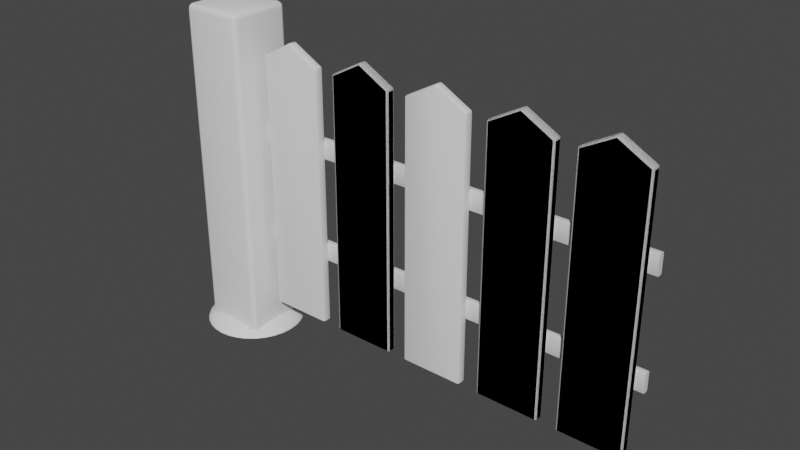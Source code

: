 # Source: Fence.blend  (saved by Blender 3.3.6; exported with 4.5.12 LTS)
import bpy
from mathutils import Matrix  # noqa: F401  (used for matrix-valued properties, if any)

bpy.ops.wm.read_factory_settings(use_empty=True)
scene = bpy.context.scene
scene.name = 'Scene'

# ---- collections
col_collection = bpy.data.collections.new('Collection'); scene.collection.children.link(col_collection)

# ---- materials (node trees are filled in below, after node groups)
mat_material = bpy.data.materials.new('Material')
mat_material.alpha_threshold = 0.0
mat_material.use_transparent_shadow = False
mat_material.roughness = 0.5
mat_material.line_color = (0.0, 0.0, 0.0, 1.0)

# ---- node groups
ng_auto_smooth = bpy.data.node_groups.new('Auto Smooth', 'GeometryNodeTree')
_s = ng_auto_smooth.interface.new_socket(name='Geometry', in_out='OUTPUT', socket_type='NodeSocketGeometry')
_s = ng_auto_smooth.interface.new_socket(name='Geometry', in_out='INPUT', socket_type='NodeSocketGeometry')
_s = ng_auto_smooth.interface.new_socket(name='Angle', in_out='INPUT', socket_type='NodeSocketFloat')
_s.subtype = 'ANGLE'
_s.min_value = 0.0
_s.max_value = 3.142
ng_auto_smooth.is_modifier = True
_N = ng_auto_smooth.nodes; _L = ng_auto_smooth.links
n0 = _N.new('NodeGroupOutput'); n0.name = 'Group Output'; n0.location = (480, -100)
n1 = _N.new('NodeGroupInput'); n1.name = 'Group Input'; n1.location = (-420, -300)
n2 = _N.new('NodeGroupInput'); n2.name = 'Group Input.001'; n2.location = (-60, -100)
n3 = _N.new('GeometryNodeSetShadeSmooth'); n3.name = 'Set Shade Smooth'; n3.location = (120, -100)
n3.domain = 'EDGE'
n4 = _N.new('GeometryNodeSetShadeSmooth'); n4.name = 'Set Shade Smooth.001'; n4.location = (300, -100)
n5 = _N.new('GeometryNodeInputMeshEdgeAngle'); n5.name = 'Edge Angle'; n5.location = (-420, -220)
n6 = _N.new('GeometryNodeInputEdgeSmooth'); n6.name = 'Is Edge Smooth'; n6.location = (-60, -160)
n7 = _N.new('GeometryNodeInputShadeSmooth'); n7.name = 'Is Face Smooth'; n7.location = (-240, -340)
n8 = _N.new('FunctionNodeBooleanMath'); n8.name = 'Boolean Math'; n8.location = (-60, -220)
n9 = _N.new('FunctionNodeCompare'); n9.name = 'Compare'; n9.location = (-240, -180)
n9.operation = 'LESS_EQUAL'
_L.new(n5.outputs[0], n9.inputs[0])
_L.new(n4.outputs[0], n0.inputs[0])
_L.new(n1.outputs[1], n9.inputs[1])
_L.new(n9.outputs[0], n8.inputs[0])
_L.new(n7.outputs[0], n8.inputs[1])
_L.new(n2.outputs[0], n3.inputs[0])
_L.new(n6.outputs[0], n3.inputs[1])
_L.new(n3.outputs[0], n4.inputs[0])
_L.new(n8.outputs[0], n3.inputs[2])
n0.is_active_output = True

# ---- material node trees
mat_material.use_nodes = True; mat_material.node_tree.nodes.clear()
_N = mat_material.node_tree.nodes; _L = mat_material.node_tree.links
n0 = _N.new('ShaderNodeOutputMaterial'); n0.name = 'Material Output'; n0.location = (300, 300)
n1 = _N.new('ShaderNodeBsdfPrincipled'); n1.name = 'Principled BSDF'; n1.location = (10, 300)
n1.distribution = 'GGX'
n1.subsurface_method = 'RANDOM_WALK_SKIN'
n1.inputs[3].default_value = 1.45
n1.inputs[27].default_value = (0.0, 0.0, 0.0, 1.0)
n1.inputs[28].default_value = 1.0
_L.new(n1.outputs[0], n0.inputs[0])
n0.is_active_output = True

# ---- world
world_world = bpy.data.worlds.new('World'); scene.world = world_world
world_world.use_nodes = True; world_world.node_tree.nodes.clear()
_N = world_world.node_tree.nodes; _L = world_world.node_tree.links
n0 = _N.new('ShaderNodeOutputWorld'); n0.name = 'World Output'; n0.location = (300, 300)
n1 = _N.new('ShaderNodeBackground'); n1.name = 'Background'; n1.location = (10, 300)
n1.inputs[0].default_value = (0.05088, 0.05088, 0.05088, 1.0)
_L.new(n1.outputs[0], n0.inputs[0])
n0.is_active_output = True
world_world.color = (0.05088, 0.05088, 0.05088)
world_world.use_sun_shadow = False
world_world.sun_shadow_jitter_overblur = 0.0

# ---- meshes
me_cube = bpy.data.meshes.new('Cube')
me_cube.from_pydata([(0.0, 0.02829, 0.203), (0.0, -0.02829, 0.203), (0.1844, 0.02829, 1.79), (0.1856, 0.01829, 1.801), (0.1944, 0.01829, 1.786), (0.185, 0.02537, 1.798), (0.1904, 0.02407, 1.794), (0.1921, 0.01829, 1.795), (0.1912, 0.02537, 1.787), (0.1844, 0.02829, 0.203), (0.1944, 0.01829, 0.203), (0.1915, 0.02537, 0.203), (0.1844, -0.02829, 1.79), (0.1944, -0.01829, 1.786), (0.1856, -0.01829, 1.801), (0.1912, -0.02537, 1.787), (0.1904, -0.02407, 1.794), (0.1921, -0.01829, 1.795), (0.185, -0.02537, 1.798), (0.1944, -0.01829, 0.203), (0.1844, -0.02829, 0.203), (0.1915, -0.02537, 0.203), (-0.1844, 0.02829, 1.79), (-0.1944, 0.01829, 1.786), (-0.1856, 0.01829, 1.801), (-0.1912, 0.02537, 1.787), (-0.1904, 0.02407, 1.794), (-0.1921, 0.01829, 1.795), (-0.185, 0.02537, 1.798), (-0.1944, 0.01829, 0.203), (-0.1844, 0.02829, 0.203), (-0.1915, 0.02537, 0.203), (-0.1944, -0.01829, 1.786), (-0.1844, -0.02829, 1.79), (-0.1856, -0.01829, 1.801), (-0.1912, -0.02537, 1.787), (-0.1904, -0.02407, 1.794), (-0.185, -0.02537, 1.798), (-0.1921, -0.01829, 1.795), (-0.1844, -0.02829, 0.203), (-0.1944, -0.01829, 0.203), (-0.1915, -0.02537, 0.203), (-0.008777, -0.01829, 1.898), (0.0, -0.02829, 1.891), (0.008777, -0.01829, 1.898), (-0.006206, -0.02537, 1.895), (4.657e-10, -0.02407, 1.898), (0.006206, -0.02537, 1.895), (1.397e-09, -0.01829, 1.9), (0.008777, 0.01829, 1.898), (0.0, 0.02829, 1.891), (-0.008777, 0.01829, 1.898), (0.006206, 0.02537, 1.895), (-4.657e-10, 0.02407, 1.898), (-0.006206, 0.02537, 1.895), (-1.397e-09, 0.01829, 1.9), (0.5094, 0.02829, 0.203), (0.5094, -0.02829, 0.203), (0.6938, 0.02829, 1.79), (0.695, 0.01829, 1.801), (0.7038, 0.01829, 1.786), (0.6944, 0.02537, 1.798), (0.6998, 0.02407, 1.794), (0.7015, 0.01829, 1.795), (0.7006, 0.02537, 1.787), (0.6938, 0.02829, 0.203), (0.7038, 0.01829, 0.203), (0.7009, 0.02537, 0.203), (0.6938, -0.02829, 1.79), (0.7038, -0.01829, 1.786), (0.695, -0.01829, 1.801), (0.7006, -0.02537, 1.787), (0.6998, -0.02407, 1.794), (0.7015, -0.01829, 1.795), (0.6944, -0.02537, 1.798), (0.7038, -0.01829, 0.203), (0.6938, -0.02829, 0.203), (0.7009, -0.02537, 0.203), (0.325, 0.02829, 1.79), (0.315, 0.01829, 1.786), (0.3238, 0.01829, 1.801), (0.3182, 0.02537, 1.787), (0.319, 0.02407, 1.794), (0.3173, 0.01829, 1.795), (0.3244, 0.02537, 1.798), (0.315, 0.01829, 0.203), (0.325, 0.02829, 0.203), (0.3179, 0.02537, 0.203), (0.315, -0.01829, 1.786), (0.325, -0.02829, 1.79), (0.3238, -0.01829, 1.801), (0.3182, -0.02537, 1.787), (0.319, -0.02407, 1.794), (0.3244, -0.02537, 1.798), (0.3173, -0.01829, 1.795), (0.325, -0.02829, 0.203), (0.315, -0.01829, 0.203), (0.3179, -0.02537, 0.203), (0.5006, -0.01829, 1.898), (0.5094, -0.02829, 1.891), (0.5182, -0.01829, 1.898), (0.5032, -0.02537, 1.895), (0.5094, -0.02407, 1.898), (0.5156, -0.02537, 1.895), (0.5094, -0.01829, 1.9), (0.5182, 0.01829, 1.898), (0.5094, 0.02829, 1.891), (0.5006, 0.01829, 1.898), (0.5156, 0.02537, 1.895), (0.5094, 0.02407, 1.898), (0.5032, 0.02537, 1.895), (0.5094, 0.01829, 1.9), (0.5094, 0.02829, 0.203), (0.5094, -0.02829, 0.203), (0.6938, 0.02829, 1.79), (0.695, 0.01829, 1.801), (0.7038, 0.01829, 1.786), (0.6944, 0.02537, 1.798), (0.6998, 0.02407, 1.794), (0.7015, 0.01829, 1.795), (0.7006, 0.02537, 1.787), (0.6938, 0.02829, 0.203), (0.7038, 0.01829, 0.203), (0.7009, 0.02537, 0.203), (0.6938, -0.02829, 1.79), (0.7038, -0.01829, 1.786), (0.695, -0.01829, 1.801), (0.7006, -0.02537, 1.787), (0.6998, -0.02407, 1.794), (0.7015, -0.01829, 1.795), (0.6944, -0.02537, 1.798), (0.7038, -0.01829, 0.203), (0.6938, -0.02829, 0.203), (0.7009, -0.02537, 0.203), (0.325, 0.02829, 1.79), (0.315, 0.01829, 1.786), (0.3238, 0.01829, 1.801), (0.3182, 0.02537, 1.787), (0.319, 0.02407, 1.794), (0.3173, 0.01829, 1.795), (0.3244, 0.02537, 1.798), (0.315, 0.01829, 0.203), (0.325, 0.02829, 0.203), (0.3179, 0.02537, 0.203), (0.315, -0.01829, 1.786), (0.325, -0.02829, 1.79), (0.3238, -0.01829, 1.801), (0.3182, -0.02537, 1.787), (0.319, -0.02407, 1.794), (0.3244, -0.02537, 1.798), (0.3173, -0.01829, 1.795), (0.325, -0.02829, 0.203), (0.315, -0.01829, 0.203), (0.3179, -0.02537, 0.203), (0.5006, -0.01829, 1.898), (0.5094, -0.02829, 1.891), (0.5182, -0.01829, 1.898), (0.5032, -0.02537, 1.895), (0.5094, -0.02407, 1.898), (0.5156, -0.02537, 1.895), (0.5094, -0.01829, 1.9), (0.5182, 0.01829, 1.898), (0.5094, 0.02829, 1.891), (0.5006, 0.01829, 1.898), (0.5156, 0.02537, 1.895), (0.5094, 0.02407, 1.898), (0.5032, 0.02537, 1.895), (0.5094, 0.01829, 1.9), (1.012, 0.02829, 0.203), (1.012, -0.02829, 0.203), (1.196, 0.02829, 1.79), (1.197, 0.01829, 1.801), (1.206, 0.01829, 1.786), (1.197, 0.02537, 1.798), (1.202, 0.02407, 1.794), (1.204, 0.01829, 1.795), (1.203, 0.02537, 1.787), (1.196, 0.02829, 0.203), (1.206, 0.01829, 0.203), (1.203, 0.02537, 0.203), (1.196, -0.02829, 1.79), (1.206, -0.01829, 1.786), (1.197, -0.01829, 1.801), (1.203, -0.02537, 1.787), (1.202, -0.02407, 1.794), (1.204, -0.01829, 1.795), (1.197, -0.02537, 1.798), (1.206, -0.01829, 0.203), (1.196, -0.02829, 0.203), (1.203, -0.02537, 0.203), (0.8273, 0.02829, 1.79), (0.8173, 0.01829, 1.786), (0.8261, 0.01829, 1.801), (0.8205, 0.02537, 1.787), (0.8213, 0.02407, 1.794), (0.8197, 0.01829, 1.795), (0.8267, 0.02537, 1.798), (0.8173, 0.01829, 0.203), (0.8273, 0.02829, 0.203), (0.8203, 0.02537, 0.203), (0.8173, -0.01829, 1.786), (0.8273, -0.02829, 1.79), (0.8261, -0.01829, 1.801), (0.8205, -0.02537, 1.787), (0.8213, -0.02407, 1.794), (0.8267, -0.02537, 1.798), (0.8197, -0.01829, 1.795), (0.8273, -0.02829, 0.203), (0.8173, -0.01829, 0.203), (0.8203, -0.02537, 0.203), (1.003, -0.01829, 1.898), (1.012, -0.02829, 1.891), (1.021, -0.01829, 1.898), (1.006, -0.02537, 1.895), (1.012, -0.02407, 1.898), (1.018, -0.02537, 1.895), (1.012, -0.01829, 1.9), (1.021, 0.01829, 1.898), (1.012, 0.02829, 1.891), (1.003, 0.01829, 1.898), (1.018, 0.02537, 1.895), (1.012, 0.02407, 1.898), (1.006, 0.02537, 1.895), (1.012, 0.01829, 1.9), (1.521, 0.02829, 0.203), (1.521, -0.02829, 0.203), (1.706, 0.02829, 1.79), (1.707, 0.01829, 1.801), (1.716, 0.01829, 1.786), (1.706, 0.02537, 1.798), (1.712, 0.02407, 1.794), (1.713, 0.01829, 1.795), (1.712, 0.02537, 1.787), (1.706, 0.02829, 0.203), (1.716, 0.01829, 0.203), (1.713, 0.02537, 0.203), (1.706, -0.02829, 1.79), (1.716, -0.01829, 1.786), (1.707, -0.01829, 1.801), (1.712, -0.02537, 1.787), (1.712, -0.02407, 1.794), (1.713, -0.01829, 1.795), (1.706, -0.02537, 1.798), (1.716, -0.01829, 0.203), (1.706, -0.02829, 0.203), (1.713, -0.02537, 0.203), (1.337, 0.02829, 1.79), (1.327, 0.01829, 1.786), (1.336, 0.01829, 1.801), (1.33, 0.02537, 1.787), (1.331, 0.02407, 1.794), (1.329, 0.01829, 1.795), (1.336, 0.02537, 1.798), (1.327, 0.01829, 0.203), (1.337, 0.02829, 0.203), (1.33, 0.02537, 0.203), (1.327, -0.01829, 1.786), (1.337, -0.02829, 1.79), (1.336, -0.01829, 1.801), (1.33, -0.02537, 1.787), (1.331, -0.02407, 1.794), (1.336, -0.02537, 1.798), (1.329, -0.01829, 1.795), (1.337, -0.02829, 0.203), (1.327, -0.01829, 0.203), (1.33, -0.02537, 0.203), (1.512, -0.01829, 1.898), (1.521, -0.02829, 1.891), (1.53, -0.01829, 1.898), (1.515, -0.02537, 1.895), (1.521, -0.02407, 1.898), (1.527, -0.02537, 1.895), (1.521, -0.01829, 1.9), (1.53, 0.01829, 1.898), (1.521, 0.02829, 1.891), (1.512, 0.01829, 1.898), (1.527, 0.02537, 1.895), (1.521, 0.02407, 1.898), (1.515, 0.02537, 1.895), (1.521, 0.01829, 1.9), (1.521, 0.02829, 0.203), (1.521, -0.02829, 0.203), (1.706, 0.02829, 1.79), (1.707, 0.01829, 1.801), (1.716, 0.01829, 1.786), (1.706, 0.02537, 1.798), (1.712, 0.02407, 1.794), (1.713, 0.01829, 1.795), (1.712, 0.02537, 1.787), (1.706, 0.02829, 0.203), (1.716, 0.01829, 0.203), (1.713, 0.02537, 0.203), (1.706, -0.02829, 1.79), (1.716, -0.01829, 1.786), (1.707, -0.01829, 1.801), (1.712, -0.02537, 1.787), (1.712, -0.02407, 1.794), (1.713, -0.01829, 1.795), (1.706, -0.02537, 1.798), (1.716, -0.01829, 0.203), (1.706, -0.02829, 0.203), (1.713, -0.02537, 0.203), (1.337, 0.02829, 1.79), (1.327, 0.01829, 1.786), (1.336, 0.01829, 1.801), (1.33, 0.02537, 1.787), (1.331, 0.02407, 1.794), (1.329, 0.01829, 1.795), (1.336, 0.02537, 1.798), (1.327, 0.01829, 0.203), (1.337, 0.02829, 0.203), (1.33, 0.02537, 0.203), (1.327, -0.01829, 1.786), (1.337, -0.02829, 1.79), (1.336, -0.01829, 1.801), (1.33, -0.02537, 1.787), (1.331, -0.02407, 1.794), (1.336, -0.02537, 1.798), (1.329, -0.01829, 1.795), (1.337, -0.02829, 0.203), (1.327, -0.01829, 0.203), (1.33, -0.02537, 0.203), (1.512, -0.01829, 1.898), (1.521, -0.02829, 1.891), (1.53, -0.01829, 1.898), (1.515, -0.02537, 1.895), (1.521, -0.02407, 1.898), (1.527, -0.02537, 1.895), (1.521, -0.01829, 1.9), (1.53, 0.01829, 1.898), (1.521, 0.02829, 1.891), (1.512, 0.01829, 1.898), (1.527, 0.02537, 1.895), (1.521, 0.02407, 1.898), (1.515, 0.02537, 1.895), (1.521, 0.01829, 1.9), (2.031, 0.02829, 0.203), (2.031, -0.02829, 0.203), (2.215, 0.02829, 1.79), (2.216, 0.01829, 1.801), (2.225, 0.01829, 1.786), (2.216, 0.02537, 1.798), (2.221, 0.02407, 1.794), (2.223, 0.01829, 1.795), (2.222, 0.02537, 1.787), (2.215, 0.02829, 0.203), (2.225, 0.01829, 0.203), (2.222, 0.02537, 0.203), (2.215, -0.02829, 1.79), (2.225, -0.01829, 1.786), (2.216, -0.01829, 1.801), (2.222, -0.02537, 1.787), (2.221, -0.02407, 1.794), (2.223, -0.01829, 1.795), (2.216, -0.02537, 1.798), (2.225, -0.01829, 0.203), (2.215, -0.02829, 0.203), (2.222, -0.02537, 0.203), (1.846, 0.02829, 1.79), (1.836, 0.01829, 1.786), (1.845, 0.01829, 1.801), (1.839, 0.02537, 1.787), (1.84, 0.02407, 1.794), (1.838, 0.01829, 1.795), (1.846, 0.02537, 1.798), (1.836, 0.01829, 0.203), (1.846, 0.02829, 0.203), (1.839, 0.02537, 0.203), (1.836, -0.01829, 1.786), (1.846, -0.02829, 1.79), (1.845, -0.01829, 1.801), (1.839, -0.02537, 1.787), (1.84, -0.02407, 1.794), (1.846, -0.02537, 1.798), (1.838, -0.01829, 1.795), (1.846, -0.02829, 0.203), (1.836, -0.01829, 0.203), (1.839, -0.02537, 0.203), (2.022, -0.01829, 1.898), (2.031, -0.02829, 1.891), (2.039, -0.01829, 1.898), (2.024, -0.02537, 1.895), (2.031, -0.02407, 1.898), (2.037, -0.02537, 1.895), (2.031, -0.01829, 1.9), (2.039, 0.01829, 1.898), (2.031, 0.02829, 1.891), (2.022, 0.01829, 1.898), (2.037, 0.02537, 1.895), (2.031, 0.02407, 1.898), (2.024, 0.02537, 1.895), (2.031, 0.01829, 1.9), (2.031, 0.02829, 0.203), (2.031, -0.02829, 0.203), (2.215, 0.02829, 1.79), (2.216, 0.01829, 1.801), (2.225, 0.01829, 1.786), (2.216, 0.02537, 1.798), (2.221, 0.02407, 1.794), (2.223, 0.01829, 1.795), (2.222, 0.02537, 1.787), (2.215, 0.02829, 0.203), (2.225, 0.01829, 0.203), (2.222, 0.02537, 0.203), (2.215, -0.02829, 1.79), (2.225, -0.01829, 1.786), (2.216, -0.01829, 1.801), (2.222, -0.02537, 1.787), (2.221, -0.02407, 1.794), (2.223, -0.01829, 1.795), (2.216, -0.02537, 1.798), (2.225, -0.01829, 0.203), (2.215, -0.02829, 0.203), (2.222, -0.02537, 0.203), (1.846, 0.02829, 1.79), (1.836, 0.01829, 1.786), (1.845, 0.01829, 1.801), (1.839, 0.02537, 1.787), (1.84, 0.02407, 1.794), (1.838, 0.01829, 1.795), (1.846, 0.02537, 1.798), (1.836, 0.01829, 0.203), (1.846, 0.02829, 0.203), (1.839, 0.02537, 0.203), (1.836, -0.01829, 1.786), (1.846, -0.02829, 1.79), (1.845, -0.01829, 1.801), (1.839, -0.02537, 1.787), (1.84, -0.02407, 1.794), (1.846, -0.02537, 1.798), (1.838, -0.01829, 1.795), (1.846, -0.02829, 0.203), (1.836, -0.01829, 0.203), (1.839, -0.02537, 0.203), (2.022, -0.01829, 1.898), (2.031, -0.02829, 1.891), (2.039, -0.01829, 1.898), (2.024, -0.02537, 1.895), (2.031, -0.02407, 1.898), (2.037, -0.02537, 1.895), (2.031, -0.01829, 1.9), (2.039, 0.01829, 1.898), (2.031, 0.02829, 1.891), (2.022, 0.01829, 1.898), (2.037, 0.02537, 1.895), (2.031, 0.02407, 1.898), (2.024, 0.02537, 1.895), (2.031, 0.01829, 1.9), (-0.2481, 0.038, 1.246), (-0.2481, 0.028, 1.256), (-0.2481, 0.03093, 1.249), (-0.2481, 0.028, 1.358), (-0.2481, 0.038, 1.368), (-0.2481, 0.03093, 1.366), (-0.2481, 0.06695, 1.256), (-0.2481, 0.05695, 1.246), (-0.2481, 0.06403, 1.249), (-0.2481, 0.05695, 1.368), (-0.2481, 0.06695, 1.358), (-0.2481, 0.06403, 1.366), (2.273, 0.028, 1.256), (2.273, 0.038, 1.246), (2.273, 0.03093, 1.249), (2.273, 0.038, 1.368), (2.273, 0.028, 1.358), (2.273, 0.03093, 1.366), (2.273, 0.05695, 1.246), (2.273, 0.06695, 1.256), (2.273, 0.06403, 1.249), (2.273, 0.06695, 1.358), (2.273, 0.05695, 1.368), (2.273, 0.06403, 1.366), (-0.2481, 0.038, 0.594), (-0.2481, 0.028, 0.604), (-0.2481, 0.03093, 0.5969), (-0.2481, 0.028, 0.7065), (-0.2481, 0.038, 0.7165), (-0.2481, 0.03093, 0.7135), (-0.2481, 0.06695, 0.604), (-0.2481, 0.05695, 0.594), (-0.2481, 0.06403, 0.5969), (-0.2481, 0.05695, 0.7165), (-0.2481, 0.06695, 0.7065), (-0.2481, 0.06403, 0.7135), (2.273, 0.028, 0.604), (2.273, 0.038, 0.594), (2.273, 0.03093, 0.5969), (2.273, 0.038, 0.7165), (2.273, 0.028, 0.7065), (2.273, 0.03093, 0.7135), (2.273, 0.05695, 0.594), (2.273, 0.06695, 0.604), (2.273, 0.06403, 0.5969), (2.273, 0.06695, 0.7065), (2.273, 0.05695, 0.7165), (2.273, 0.06403, 0.7135)], [], [(29, 31, 30, 0, 1, 39, 41, 40), (51, 24, 34, 42), (20, 12, 43, 1), (3, 49, 44, 14), (10, 4, 13, 19), (40, 32, 23, 29), (1, 43, 33, 39), (30, 22, 50, 0), (0, 9, 11, 10, 19, 21, 20, 1), (2, 5, 6, 8), (3, 7, 6, 5), (4, 8, 6, 7), (12, 15, 16, 18), (13, 17, 16, 15), (14, 18, 16, 17), (22, 25, 26, 28), (23, 27, 26, 25), (24, 28, 26, 27), (32, 35, 36, 38), (33, 37, 36, 35), (34, 38, 36, 37), (42, 45, 46, 48), (43, 47, 46, 45), (44, 48, 46, 47), (49, 52, 53, 55), (50, 54, 53, 52), (51, 55, 53, 54), (4, 10, 11, 8), (8, 11, 9, 2), (39, 33, 35, 41), (41, 35, 32, 40), (12, 20, 21, 15), (15, 21, 19, 13), (22, 30, 31, 25), (25, 31, 29, 23), (42, 34, 37, 45), (45, 37, 33, 43), (3, 14, 17, 7), (7, 17, 13, 4), (34, 24, 27, 38), (38, 27, 23, 32), (49, 3, 5, 52), (52, 5, 2, 50), (14, 44, 47, 18), (18, 47, 43, 12), (24, 51, 54, 28), (28, 54, 50, 22), (51, 42, 48, 55), (55, 48, 44, 49), (0, 50, 2, 9), (85, 87, 86, 56, 57, 95, 97, 96), (107, 80, 90, 98), (76, 68, 99, 57), (59, 105, 100, 70), (66, 60, 69, 75), (96, 88, 79, 85), (57, 99, 89, 95), (86, 78, 106, 56), (56, 65, 67, 66, 75, 77, 76, 57), (58, 61, 62, 64), (59, 63, 62, 61), (60, 64, 62, 63), (68, 71, 72, 74), (69, 73, 72, 71), (70, 74, 72, 73), (78, 81, 82, 84), (79, 83, 82, 81), (80, 84, 82, 83), (88, 91, 92, 94), (89, 93, 92, 91), (90, 94, 92, 93), (98, 101, 102, 104), (99, 103, 102, 101), (100, 104, 102, 103), (105, 108, 109, 111), (106, 110, 109, 108), (107, 111, 109, 110), (60, 66, 67, 64), (64, 67, 65, 58), (95, 89, 91, 97), (97, 91, 88, 96), (68, 76, 77, 71), (71, 77, 75, 69), (78, 86, 87, 81), (81, 87, 85, 79), (98, 90, 93, 101), (101, 93, 89, 99), (59, 70, 73, 63), (63, 73, 69, 60), (90, 80, 83, 94), (94, 83, 79, 88), (105, 59, 61, 108), (108, 61, 58, 106), (70, 100, 103, 74), (74, 103, 99, 68), (80, 107, 110, 84), (84, 110, 106, 78), (107, 98, 104, 111), (111, 104, 100, 105), (56, 106, 58, 65), (141, 143, 142, 112, 113, 151, 153, 152), (163, 136, 146, 154), (132, 124, 155, 113), (115, 161, 156, 126), (122, 116, 125, 131), (152, 144, 135, 141), (113, 155, 145, 151), (142, 134, 162, 112), (112, 121, 123, 122, 131, 133, 132, 113), (114, 117, 118, 120), (115, 119, 118, 117), (116, 120, 118, 119), (124, 127, 128, 130), (125, 129, 128, 127), (126, 130, 128, 129), (134, 137, 138, 140), (135, 139, 138, 137), (136, 140, 138, 139), (144, 147, 148, 150), (145, 149, 148, 147), (146, 150, 148, 149), (154, 157, 158, 160), (155, 159, 158, 157), (156, 160, 158, 159), (161, 164, 165, 167), (162, 166, 165, 164), (163, 167, 165, 166), (116, 122, 123, 120), (120, 123, 121, 114), (151, 145, 147, 153), (153, 147, 144, 152), (124, 132, 133, 127), (127, 133, 131, 125), (134, 142, 143, 137), (137, 143, 141, 135), (154, 146, 149, 157), (157, 149, 145, 155), (115, 126, 129, 119), (119, 129, 125, 116), (146, 136, 139, 150), (150, 139, 135, 144), (161, 115, 117, 164), (164, 117, 114, 162), (126, 156, 159, 130), (130, 159, 155, 124), (136, 163, 166, 140), (140, 166, 162, 134), (163, 154, 160, 167), (167, 160, 156, 161), (112, 162, 114, 121), (197, 199, 198, 168, 169, 207, 209, 208), (219, 192, 202, 210), (188, 180, 211, 169), (171, 217, 212, 182), (178, 172, 181, 187), (208, 200, 191, 197), (169, 211, 201, 207), (198, 190, 218, 168), (168, 177, 179, 178, 187, 189, 188, 169), (170, 173, 174, 176), (171, 175, 174, 173), (172, 176, 174, 175), (180, 183, 184, 186), (181, 185, 184, 183), (182, 186, 184, 185), (190, 193, 194, 196), (191, 195, 194, 193), (192, 196, 194, 195), (200, 203, 204, 206), (201, 205, 204, 203), (202, 206, 204, 205), (210, 213, 214, 216), (211, 215, 214, 213), (212, 216, 214, 215), (217, 220, 221, 223), (218, 222, 221, 220), (219, 223, 221, 222), (172, 178, 179, 176), (176, 179, 177, 170), (207, 201, 203, 209), (209, 203, 200, 208), (180, 188, 189, 183), (183, 189, 187, 181), (190, 198, 199, 193), (193, 199, 197, 191), (210, 202, 205, 213), (213, 205, 201, 211), (171, 182, 185, 175), (175, 185, 181, 172), (202, 192, 195, 206), (206, 195, 191, 200), (217, 171, 173, 220), (220, 173, 170, 218), (182, 212, 215, 186), (186, 215, 211, 180), (192, 219, 222, 196), (196, 222, 218, 190), (219, 210, 216, 223), (223, 216, 212, 217), (168, 218, 170, 177), (253, 255, 254, 224, 225, 263, 265, 264), (275, 248, 258, 266), (244, 236, 267, 225), (227, 273, 268, 238), (234, 228, 237, 243), (264, 256, 247, 253), (225, 267, 257, 263), (254, 246, 274, 224), (224, 233, 235, 234, 243, 245, 244, 225), (226, 229, 230, 232), (227, 231, 230, 229), (228, 232, 230, 231), (236, 239, 240, 242), (237, 241, 240, 239), (238, 242, 240, 241), (246, 249, 250, 252), (247, 251, 250, 249), (248, 252, 250, 251), (256, 259, 260, 262), (257, 261, 260, 259), (258, 262, 260, 261), (266, 269, 270, 272), (267, 271, 270, 269), (268, 272, 270, 271), (273, 276, 277, 279), (274, 278, 277, 276), (275, 279, 277, 278), (228, 234, 235, 232), (232, 235, 233, 226), (263, 257, 259, 265), (265, 259, 256, 264), (236, 244, 245, 239), (239, 245, 243, 237), (246, 254, 255, 249), (249, 255, 253, 247), (266, 258, 261, 269), (269, 261, 257, 267), (227, 238, 241, 231), (231, 241, 237, 228), (258, 248, 251, 262), (262, 251, 247, 256), (273, 227, 229, 276), (276, 229, 226, 274), (238, 268, 271, 242), (242, 271, 267, 236), (248, 275, 278, 252), (252, 278, 274, 246), (275, 266, 272, 279), (279, 272, 268, 273), (224, 274, 226, 233), (309, 311, 310, 280, 281, 319, 321, 320), (331, 304, 314, 322), (300, 292, 323, 281), (283, 329, 324, 294), (290, 284, 293, 299), (320, 312, 303, 309), (281, 323, 313, 319), (310, 302, 330, 280), (280, 289, 291, 290, 299, 301, 300, 281), (282, 285, 286, 288), (283, 287, 286, 285), (284, 288, 286, 287), (292, 295, 296, 298), (293, 297, 296, 295), (294, 298, 296, 297), (302, 305, 306, 308), (303, 307, 306, 305), (304, 308, 306, 307), (312, 315, 316, 318), (313, 317, 316, 315), (314, 318, 316, 317), (322, 325, 326, 328), (323, 327, 326, 325), (324, 328, 326, 327), (329, 332, 333, 335), (330, 334, 333, 332), (331, 335, 333, 334), (284, 290, 291, 288), (288, 291, 289, 282), (319, 313, 315, 321), (321, 315, 312, 320), (292, 300, 301, 295), (295, 301, 299, 293), (302, 310, 311, 305), (305, 311, 309, 303), (322, 314, 317, 325), (325, 317, 313, 323), (283, 294, 297, 287), (287, 297, 293, 284), (314, 304, 307, 318), (318, 307, 303, 312), (329, 283, 285, 332), (332, 285, 282, 330), (294, 324, 327, 298), (298, 327, 323, 292), (304, 331, 334, 308), (308, 334, 330, 302), (331, 322, 328, 335), (335, 328, 324, 329), (280, 330, 282, 289), (365, 367, 366, 336, 337, 375, 377, 376), (387, 360, 370, 378), (356, 348, 379, 337), (339, 385, 380, 350), (346, 340, 349, 355), (376, 368, 359, 365), (337, 379, 369, 375), (366, 358, 386, 336), (336, 345, 347, 346, 355, 357, 356, 337), (338, 341, 342, 344), (339, 343, 342, 341), (340, 344, 342, 343), (348, 351, 352, 354), (349, 353, 352, 351), (350, 354, 352, 353), (358, 361, 362, 364), (359, 363, 362, 361), (360, 364, 362, 363), (368, 371, 372, 374), (369, 373, 372, 371), (370, 374, 372, 373), (378, 381, 382, 384), (379, 383, 382, 381), (380, 384, 382, 383), (385, 388, 389, 391), (386, 390, 389, 388), (387, 391, 389, 390), (340, 346, 347, 344), (344, 347, 345, 338), (375, 369, 371, 377), (377, 371, 368, 376), (348, 356, 357, 351), (351, 357, 355, 349), (358, 366, 367, 361), (361, 367, 365, 359), (378, 370, 373, 381), (381, 373, 369, 379), (339, 350, 353, 343), (343, 353, 349, 340), (370, 360, 363, 374), (374, 363, 359, 368), (385, 339, 341, 388), (388, 341, 338, 386), (350, 380, 383, 354), (354, 383, 379, 348), (360, 387, 390, 364), (364, 390, 386, 358), (387, 378, 384, 391), (391, 384, 380, 385), (336, 386, 338, 345), (421, 423, 422, 392, 393, 431, 433, 432), (443, 416, 426, 434), (412, 404, 435, 393), (395, 441, 436, 406), (402, 396, 405, 411), (432, 424, 415, 421), (393, 435, 425, 431), (422, 414, 442, 392), (392, 401, 403, 402, 411, 413, 412, 393), (394, 397, 398, 400), (395, 399, 398, 397), (396, 400, 398, 399), (404, 407, 408, 410), (405, 409, 408, 407), (406, 410, 408, 409), (414, 417, 418, 420), (415, 419, 418, 417), (416, 420, 418, 419), (424, 427, 428, 430), (425, 429, 428, 427), (426, 430, 428, 429), (434, 437, 438, 440), (435, 439, 438, 437), (436, 440, 438, 439), (441, 444, 445, 447), (442, 446, 445, 444), (443, 447, 445, 446), (396, 402, 403, 400), (400, 403, 401, 394), (431, 425, 427, 433), (433, 427, 424, 432), (404, 412, 413, 407), (407, 413, 411, 405), (414, 422, 423, 417), (417, 423, 421, 415), (434, 426, 429, 437), (437, 429, 425, 435), (395, 406, 409, 399), (399, 409, 405, 396), (426, 416, 419, 430), (430, 419, 415, 424), (441, 395, 397, 444), (444, 397, 394, 442), (406, 436, 439, 410), (410, 439, 435, 404), (416, 443, 446, 420), (420, 446, 442, 414), (443, 434, 440, 447), (447, 440, 436, 441), (392, 442, 394, 401), (460, 464, 451, 449), (466, 468, 467, 469, 471, 470, 463, 465, 464, 460, 462, 461), (470, 457, 452, 463), (448, 450, 449, 451, 453, 452, 457, 459, 458, 454, 456, 455), (454, 458, 469, 467), (466, 455, 456, 468), (468, 456, 454, 467), (457, 470, 471, 459), (459, 471, 469, 458), (448, 461, 462, 450), (450, 462, 460, 449), (463, 452, 453, 465), (465, 453, 451, 464), (455, 466, 461, 448), (484, 488, 475, 473), (490, 492, 491, 493, 495, 494, 487, 489, 488, 484, 486, 485), (494, 481, 476, 487), (472, 474, 473, 475, 477, 476, 481, 483, 482, 478, 480, 479), (478, 482, 493, 491), (490, 479, 480, 492), (492, 480, 478, 491), (481, 494, 495, 483), (483, 495, 493, 482), (472, 485, 486, 474), (474, 486, 484, 473), (487, 476, 477, 489), (489, 477, 475, 488), (479, 490, 485, 472)])
me_cube.polygons.foreach_set('use_smooth', [True] * 428)
_uv = me_cube.uv_layers.new(name='UVMap')
_uv.uv.foreach_set('vector', [0.125, 0.5442, 0.1269, 0.5129, 0.1314, 0.5, 0.25, 0.5, 0.25, 0.75, 0.1314, 0.75, 0.1269, 0.7371, 0.125, 0.7058, 0.7556, 0.5442, 0.8694, 0.5442, 0.8694, 0.7058, 0.7556, 0.7058, 0.375, 0.7564, 0.6233, 0.7564, 0.6233, 0.875, 0.375, 0.875, 0.6306, 0.5442, 0.7444, 0.5442, 0.7444, 0.7058, 0.6306, 0.7058, 0.375, 0.5442, 0.6234, 0.5442, 0.6234, 0.7058, 0.375, 0.7058, 0.375, 0.04418, 0.6234, 0.04418, 0.6234, 0.2058, 0.375, 0.2058, 0.375, 0.875, 0.6233, 0.875, 0.6233, 0.9936, 0.375, 0.9936, 0.375, 0.2564, 0.6233, 0.2564, 0.6233, 0.375, 0.375, 0.375, 0.25, 0.5, 0.3686, 0.5, 0.3731, 0.5129, 0.375, 0.5442, 0.375, 0.7058, 0.3731, 0.7371, 0.3686, 0.75, 0.25, 0.75, 0.6233, 0.4936, 0.625, 0.4949, 0.6249, 0.5058, 0.6236, 0.5, 0.6306, 0.5442, 0.625, 0.5442, 0.6249, 0.5058, 0.6301, 0.5, 0.6234, 0.5442, 0.6236, 0.5, 0.6249, 0.5058, 0.625, 0.5442, 0.6233, 0.7564, 0.6236, 0.75, 0.6253, 0.7438, 0.625, 0.7551, 0.6234, 0.7058, 0.625, 0.7058, 0.6253, 0.7438, 0.6236, 0.75, 0.6306, 0.7058, 0.6301, 0.75, 0.6253, 0.7438, 0.625, 0.7058, 0.6233, 0.2564, 0.6236, 0.25, 0.6246, 0.25, 0.625, 0.2551, 0.6234, 0.2058, 0.625, 0.2058, 0.625, 0.2313, 0.6236, 0.25, 0.8694, 0.5442, 0.8699, 0.5, 0.8737, 0.5, 0.875, 0.5442, 0.6234, 0.04418, 0.6236, 0.0, 0.6246, 0.0, 0.625, 0.04418, 0.6233, 0.9936, 0.625, 0.9949, 0.625, 0.9987, 0.6236, 1.0, 0.8694, 0.7058, 0.875, 0.7058, 0.875, 0.7313, 0.8699, 0.75, 0.7556, 0.7058, 0.755, 0.75, 0.7512, 0.75, 0.75, 0.7058, 0.6233, 0.875, 0.625, 0.87, 0.625, 0.8738, 0.6238, 0.88, 0.7444, 0.7058, 0.75, 0.7058, 0.75, 0.7313, 0.745, 0.75, 0.7444, 0.5442, 0.745, 0.5, 0.7488, 0.5, 0.75, 0.5442, 0.6233, 0.375, 0.625, 0.37, 0.625, 0.3738, 0.6238, 0.38, 0.7556, 0.5442, 0.75, 0.5442, 0.75, 0.5187, 0.755, 0.5, 0.6234, 0.5442, 0.375, 0.5442, 0.375, 0.5, 0.6236, 0.5, 0.6236, 0.5, 0.375, 0.5, 0.375, 0.4936, 0.6233, 0.4936, 0.375, 0.9936, 0.6233, 0.9936, 0.6236, 1.0, 0.375, 1.0, 0.375, 0.0, 0.6236, 0.0, 0.6234, 0.04418, 0.375, 0.04418, 0.6233, 0.7564, 0.375, 0.7564, 0.375, 0.75, 0.6236, 0.75, 0.6236, 0.75, 0.375, 0.75, 0.375, 0.7058, 0.6234, 0.7058, 0.6233, 0.2564, 0.375, 0.2564, 0.375, 0.25, 0.6236, 0.25, 0.6236, 0.25, 0.375, 0.25, 0.375, 0.2058, 0.6234, 0.2058, 0.7556, 0.7058, 0.8694, 0.7058, 0.8699, 0.75, 0.755, 0.75, 0.625, 0.88, 0.625, 0.9949, 0.6233, 0.9936, 0.6233, 0.875, 0.6306, 0.5442, 0.6306, 0.7058, 0.625, 0.7058, 0.625, 0.5442, 0.625, 0.5442, 0.625, 0.7058, 0.6234, 0.7058, 0.6234, 0.5442, 0.8694, 0.7058, 0.8694, 0.5442, 0.875, 0.5442, 0.875, 0.7058, 0.625, 0.04418, 0.625, 0.2058, 0.6234, 0.2058, 0.6234, 0.04418, 0.7444, 0.5442, 0.6306, 0.5442, 0.6301, 0.5, 0.745, 0.5, 0.625, 0.38, 0.625, 0.4949, 0.6233, 0.4936, 0.6233, 0.375, 0.6306, 0.7058, 0.7444, 0.7058, 0.745, 0.75, 0.6301, 0.75, 0.625, 0.7551, 0.625, 0.87, 0.6233, 0.875, 0.6233, 0.7564, 0.8694, 0.5442, 0.7556, 0.5442, 0.755, 0.5, 0.8699, 0.5, 0.625, 0.2551, 0.625, 0.37, 0.6233, 0.375, 0.6233, 0.2564, 0.7556, 0.5442, 0.7556, 0.7058, 0.75, 0.7058, 0.75, 0.5442, 0.75, 0.5442, 0.75, 0.7058, 0.7444, 0.7058, 0.7444, 0.5442, 0.375, 0.375, 0.6233, 0.375, 0.6233, 0.4936, 0.375, 0.4936, 0.125, 0.5442, 0.1269, 0.5129, 0.1314, 0.5, 0.25, 0.5, 0.25, 0.75, 0.1314, 0.75, 0.1269, 0.7371, 0.125, 0.7058, 0.7556, 0.5442, 0.8694, 0.5442, 0.8694, 0.7058, 0.7556, 0.7058, 0.375, 0.7564, 0.6233, 0.7564, 0.6233, 0.875, 0.375, 0.875, 0.6306, 0.5442, 0.7444, 0.5442, 0.7444, 0.7058, 0.6306, 0.7058, 0.375, 0.5442, 0.6234, 0.5442, 0.6234, 0.7058, 0.375, 0.7058, 0.375, 0.04418, 0.6234, 0.04418, 0.6234, 0.2058, 0.375, 0.2058, 0.375, 0.875, 0.6233, 0.875, 0.6233, 0.9936, 0.375, 0.9936, 0.375, 0.2564, 0.6233, 0.2564, 0.6233, 0.375, 0.375, 0.375, 0.25, 0.5, 0.3686, 0.5, 0.3731, 0.5129, 0.375, 0.5442, 0.375, 0.7058, 0.3731, 0.7371, 0.3686, 0.75, 0.25, 0.75, 0.6233, 0.4936, 0.625, 0.4949, 0.6249, 0.5058, 0.6236, 0.5, 0.6306, 0.5442, 0.625, 0.5442, 0.6249, 0.5058, 0.6301, 0.5, 0.6234, 0.5442, 0.6236, 0.5, 0.6249, 0.5058, 0.625, 0.5442, 0.6233, 0.7564, 0.6236, 0.75, 0.6253, 0.7438, 0.625, 0.7551, 0.6234, 0.7058, 0.625, 0.7058, 0.6253, 0.7438, 0.6236, 0.75, 0.6306, 0.7058, 0.6301, 0.75, 0.6253, 0.7438, 0.625, 0.7058, 0.6233, 0.2564, 0.6236, 0.25, 0.6246, 0.25, 0.625, 0.2551, 0.6234, 0.2058, 0.625, 0.2058, 0.625, 0.2313, 0.6236, 0.25, 0.8694, 0.5442, 0.8699, 0.5, 0.8737, 0.5, 0.875, 0.5442, 0.6234, 0.04418, 0.6236, 0.0, 0.6246, 0.0, 0.625, 0.04418, 0.6233, 0.9936, 0.625, 0.9949, 0.625, 0.9987, 0.6236, 1.0, 0.8694, 0.7058, 0.875, 0.7058, 0.875, 0.7313, 0.8699, 0.75, 0.7556, 0.7058, 0.755, 0.75, 0.7512, 0.75, 0.75, 0.7058, 0.6233, 0.875, 0.625, 0.87, 0.625, 0.8738, 0.6238, 0.88, 0.7444, 0.7058, 0.75, 0.7058, 0.75, 0.7313, 0.745, 0.75, 0.7444, 0.5442, 0.745, 0.5, 0.7488, 0.5, 0.75, 0.5442, 0.6233, 0.375, 0.625, 0.37, 0.625, 0.3738, 0.6238, 0.38, 0.7556, 0.5442, 0.75, 0.5442, 0.75, 0.5187, 0.755, 0.5, 0.6234, 0.5442, 0.375, 0.5442, 0.375, 0.5, 0.6236, 0.5, 0.6236, 0.5, 0.375, 0.5, 0.375, 0.4936, 0.6233, 0.4936, 0.375, 0.9936, 0.6233, 0.9936, 0.6236, 1.0, 0.375, 1.0, 0.375, 0.0, 0.6236, 0.0, 0.6234, 0.04418, 0.375, 0.04418, 0.6233, 0.7564, 0.375, 0.7564, 0.375, 0.75, 0.6236, 0.75, 0.6236, 0.75, 0.375, 0.75, 0.375, 0.7058, 0.6234, 0.7058, 0.6233, 0.2564, 0.375, 0.2564, 0.375, 0.25, 0.6236, 0.25, 0.6236, 0.25, 0.375, 0.25, 0.375, 0.2058, 0.6234, 0.2058, 0.7556, 0.7058, 0.8694, 0.7058, 0.8699, 0.75, 0.755, 0.75, 0.625, 0.88, 0.625, 0.9949, 0.6233, 0.9936, 0.6233, 0.875, 0.6306, 0.5442, 0.6306, 0.7058, 0.625, 0.7058, 0.625, 0.5442, 0.625, 0.5442, 0.625, 0.7058, 0.6234, 0.7058, 0.6234, 0.5442, 0.8694, 0.7058, 0.8694, 0.5442, 0.875, 0.5442, 0.875, 0.7058, 0.625, 0.04418, 0.625, 0.2058, 0.6234, 0.2058, 0.6234, 0.04418, 0.7444, 0.5442, 0.6306, 0.5442, 0.6301, 0.5, 0.745, 0.5, 0.625, 0.38, 0.625, 0.4949, 0.6233, 0.4936, 0.6233, 0.375, 0.6306, 0.7058, 0.7444, 0.7058, 0.745, 0.75, 0.6301, 0.75, 0.625, 0.7551, 0.625, 0.87, 0.6233, 0.875, 0.6233, 0.7564, 0.8694, 0.5442, 0.7556, 0.5442, 0.755, 0.5, 0.8699, 0.5, 0.625, 0.2551, 0.625, 0.37, 0.6233, 0.375, 0.6233, 0.2564, 0.7556, 0.5442, 0.7556, 0.7058, 0.75, 0.7058, 0.75, 0.5442, 0.75, 0.5442, 0.75, 0.7058, 0.7444, 0.7058, 0.7444, 0.5442, 0.375, 0.375, 0.6233, 0.375, 0.6233, 0.4936, 0.375, 0.4936, 0.125, 0.5442, 0.1269, 0.5129, 0.1314, 0.5, 0.25, 0.5, 0.25, 0.75, 0.1314, 0.75, 0.1269, 0.7371, 0.125, 0.7058, 0.7556, 0.5442, 0.8694, 0.5442, 0.8694, 0.7058, 0.7556, 0.7058, 0.375, 0.7564, 0.6233, 0.7564, 0.6233, 0.875, 0.375, 0.875, 0.6306, 0.5442, 0.7444, 0.5442, 0.7444, 0.7058, 0.6306, 0.7058, 0.375, 0.5442, 0.6234, 0.5442, 0.6234, 0.7058, 0.375, 0.7058, 0.375, 0.04418, 0.6234, 0.04418, 0.6234, 0.2058, 0.375, 0.2058, 0.375, 0.875, 0.6233, 0.875, 0.6233, 0.9936, 0.375, 0.9936, 0.375, 0.2564, 0.6233, 0.2564, 0.6233, 0.375, 0.375, 0.375, 0.25, 0.5, 0.3686, 0.5, 0.3731, 0.5129, 0.375, 0.5442, 0.375, 0.7058, 0.3731, 0.7371, 0.3686, 0.75, 0.25, 0.75, 0.6233, 0.4936, 0.625, 0.4949, 0.6249, 0.5058, 0.6236, 0.5, 0.6306, 0.5442, 0.625, 0.5442, 0.6249, 0.5058, 0.6301, 0.5, 0.6234, 0.5442, 0.6236, 0.5, 0.6249, 0.5058, 0.625, 0.5442, 0.6233, 0.7564, 0.6236, 0.75, 0.6253, 0.7438, 0.625, 0.7551, 0.6234, 0.7058, 0.625, 0.7058, 0.6253, 0.7438, 0.6236, 0.75, 0.6306, 0.7058, 0.6301, 0.75, 0.6253, 0.7438, 0.625, 0.7058, 0.6233, 0.2564, 0.6236, 0.25, 0.6246, 0.25, 0.625, 0.2551, 0.6234, 0.2058, 0.625, 0.2058, 0.625, 0.2313, 0.6236, 0.25, 0.8694, 0.5442, 0.8699, 0.5, 0.8737, 0.5, 0.875, 0.5442, 0.6234, 0.04418, 0.6236, 0.0, 0.6246, 0.0, 0.625, 0.04418, 0.6233, 0.9936, 0.625, 0.9949, 0.625, 0.9987, 0.6236, 1.0, 0.8694, 0.7058, 0.875, 0.7058, 0.875, 0.7313, 0.8699, 0.75, 0.7556, 0.7058, 0.755, 0.75, 0.7512, 0.75, 0.75, 0.7058, 0.6233, 0.875, 0.625, 0.87, 0.625, 0.8738, 0.6238, 0.88, 0.7444, 0.7058, 0.75, 0.7058, 0.75, 0.7313, 0.745, 0.75, 0.7444, 0.5442, 0.745, 0.5, 0.7488, 0.5, 0.75, 0.5442, 0.6233, 0.375, 0.625, 0.37, 0.625, 0.3738, 0.6238, 0.38, 0.7556, 0.5442, 0.75, 0.5442, 0.75, 0.5187, 0.755, 0.5, 0.6234, 0.5442, 0.375, 0.5442, 0.375, 0.5, 0.6236, 0.5, 0.6236, 0.5, 0.375, 0.5, 0.375, 0.4936, 0.6233, 0.4936, 0.375, 0.9936, 0.6233, 0.9936, 0.6236, 1.0, 0.375, 1.0, 0.375, 0.0, 0.6236, 0.0, 0.6234, 0.04418, 0.375, 0.04418, 0.6233, 0.7564, 0.375, 0.7564, 0.375, 0.75, 0.6236, 0.75, 0.6236, 0.75, 0.375, 0.75, 0.375, 0.7058, 0.6234, 0.7058, 0.6233, 0.2564, 0.375, 0.2564, 0.375, 0.25, 0.6236, 0.25, 0.6236, 0.25, 0.375, 0.25, 0.375, 0.2058, 0.6234, 0.2058, 0.7556, 0.7058, 0.8694, 0.7058, 0.8699, 0.75, 0.755, 0.75, 0.625, 0.88, 0.625, 0.9949, 0.6233, 0.9936, 0.6233, 0.875, 0.6306, 0.5442, 0.6306, 0.7058, 0.625, 0.7058, 0.625, 0.5442, 0.625, 0.5442, 0.625, 0.7058, 0.6234, 0.7058, 0.6234, 0.5442, 0.8694, 0.7058, 0.8694, 0.5442, 0.875, 0.5442, 0.875, 0.7058, 0.625, 0.04418, 0.625, 0.2058, 0.6234, 0.2058, 0.6234, 0.04418, 0.7444, 0.5442, 0.6306, 0.5442, 0.6301, 0.5, 0.745, 0.5, 0.625, 0.38, 0.625, 0.4949, 0.6233, 0.4936, 0.6233, 0.375, 0.6306, 0.7058, 0.7444, 0.7058, 0.745, 0.75, 0.6301, 0.75, 0.625, 0.7551, 0.625, 0.87, 0.6233, 0.875, 0.6233, 0.7564, 0.8694, 0.5442, 0.7556, 0.5442, 0.755, 0.5, 0.8699, 0.5, 0.625, 0.2551, 0.625, 0.37, 0.6233, 0.375, 0.6233, 0.2564, 0.7556, 0.5442, 0.7556, 0.7058, 0.75, 0.7058, 0.75, 0.5442, 0.75, 0.5442, 0.75, 0.7058, 0.7444, 0.7058, 0.7444, 0.5442, 0.375, 0.375, 0.6233, 0.375, 0.6233, 0.4936, 0.375, 0.4936, 0.125, 0.5442, 0.1269, 0.5129, 0.1314, 0.5, 0.25, 0.5, 0.25, 0.75, 0.1314, 0.75, 0.1269, 0.7371, 0.125, 0.7058, 0.7556, 0.5442, 0.8694, 0.5442, 0.8694, 0.7058, 0.7556, 0.7058, 0.375, 0.7564, 0.6233, 0.7564, 0.6233, 0.875, 0.375, 0.875, 0.6306, 0.5442, 0.7444, 0.5442, 0.7444, 0.7058, 0.6306, 0.7058, 0.375, 0.5442, 0.6234, 0.5442, 0.6234, 0.7058, 0.375, 0.7058, 0.375, 0.04418, 0.6234, 0.04418, 0.6234, 0.2058, 0.375, 0.2058, 0.375, 0.875, 0.6233, 0.875, 0.6233, 0.9936, 0.375, 0.9936, 0.375, 0.2564, 0.6233, 0.2564, 0.6233, 0.375, 0.375, 0.375, 0.25, 0.5, 0.3686, 0.5, 0.3731, 0.5129, 0.375, 0.5442, 0.375, 0.7058, 0.3731, 0.7371, 0.3686, 0.75, 0.25, 0.75, 0.6233, 0.4936, 0.625, 0.4949, 0.6249, 0.5058, 0.6236, 0.5, 0.6306, 0.5442, 0.625, 0.5442, 0.6249, 0.5058, 0.6301, 0.5, 0.6234, 0.5442, 0.6236, 0.5, 0.6249, 0.5058, 0.625, 0.5442, 0.6233, 0.7564, 0.6236, 0.75, 0.6253, 0.7438, 0.625, 0.7551, 0.6234, 0.7058, 0.625, 0.7058, 0.6253, 0.7438, 0.6236, 0.75, 0.6306, 0.7058, 0.6301, 0.75, 0.6253, 0.7438, 0.625, 0.7058, 0.6233, 0.2564, 0.6236, 0.25, 0.6246, 0.25, 0.625, 0.2551, 0.6234, 0.2058, 0.625, 0.2058, 0.625, 0.2313, 0.6236, 0.25, 0.8694, 0.5442, 0.8699, 0.5, 0.8737, 0.5, 0.875, 0.5442, 0.6234, 0.04418, 0.6236, 0.0, 0.6246, 0.0, 0.625, 0.04418, 0.6233, 0.9936, 0.625, 0.9949, 0.625, 0.9987, 0.6236, 1.0, 0.8694, 0.7058, 0.875, 0.7058, 0.875, 0.7313, 0.8699, 0.75, 0.7556, 0.7058, 0.755, 0.75, 0.7512, 0.75, 0.75, 0.7058, 0.6233, 0.875, 0.625, 0.87, 0.625, 0.8738, 0.6238, 0.88, 0.7444, 0.7058, 0.75, 0.7058, 0.75, 0.7313, 0.745, 0.75, 0.7444, 0.5442, 0.745, 0.5, 0.7488, 0.5, 0.75, 0.5442, 0.6233, 0.375, 0.625, 0.37, 0.625, 0.3738, 0.6238, 0.38, 0.7556, 0.5442, 0.75, 0.5442, 0.75, 0.5187, 0.755, 0.5, 0.6234, 0.5442, 0.375, 0.5442, 0.375, 0.5, 0.6236, 0.5, 0.6236, 0.5, 0.375, 0.5, 0.375, 0.4936, 0.6233, 0.4936, 0.375, 0.9936, 0.6233, 0.9936, 0.6236, 1.0, 0.375, 1.0, 0.375, 0.0, 0.6236, 0.0, 0.6234, 0.04418, 0.375, 0.04418, 0.6233, 0.7564, 0.375, 0.7564, 0.375, 0.75, 0.6236, 0.75, 0.6236, 0.75, 0.375, 0.75, 0.375, 0.7058, 0.6234, 0.7058, 0.6233, 0.2564, 0.375, 0.2564, 0.375, 0.25, 0.6236, 0.25, 0.6236, 0.25, 0.375, 0.25, 0.375, 0.2058, 0.6234, 0.2058, 0.7556, 0.7058, 0.8694, 0.7058, 0.8699, 0.75, 0.755, 0.75, 0.625, 0.88, 0.625, 0.9949, 0.6233, 0.9936, 0.6233, 0.875, 0.6306, 0.5442, 0.6306, 0.7058, 0.625, 0.7058, 0.625, 0.5442, 0.625, 0.5442, 0.625, 0.7058, 0.6234, 0.7058, 0.6234, 0.5442, 0.8694, 0.7058, 0.8694, 0.5442, 0.875, 0.5442, 0.875, 0.7058, 0.625, 0.04418, 0.625, 0.2058, 0.6234, 0.2058, 0.6234, 0.04418, 0.7444, 0.5442, 0.6306, 0.5442, 0.6301, 0.5, 0.745, 0.5, 0.625, 0.38, 0.625, 0.4949, 0.6233, 0.4936, 0.6233, 0.375, 0.6306, 0.7058, 0.7444, 0.7058, 0.745, 0.75, 0.6301, 0.75, 0.625, 0.7551, 0.625, 0.87, 0.6233, 0.875, 0.6233, 0.7564, 0.8694, 0.5442, 0.7556, 0.5442, 0.755, 0.5, 0.8699, 0.5, 0.625, 0.2551, 0.625, 0.37, 0.6233, 0.375, 0.6233, 0.2564, 0.7556, 0.5442, 0.7556, 0.7058, 0.75, 0.7058, 0.75, 0.5442, 0.75, 0.5442, 0.75, 0.7058, 0.7444, 0.7058, 0.7444, 0.5442, 0.375, 0.375, 0.6233, 0.375, 0.6233, 0.4936, 0.375, 0.4936, 0.125, 0.5442, 0.1269, 0.5129, 0.1314, 0.5, 0.25, 0.5, 0.25, 0.75, 0.1314, 0.75, 0.1269, 0.7371, 0.125, 0.7058, 0.7556, 0.5442, 0.8694, 0.5442, 0.8694, 0.7058, 0.7556, 0.7058, 0.375, 0.7564, 0.6233, 0.7564, 0.6233, 0.875, 0.375, 0.875, 0.6306, 0.5442, 0.7444, 0.5442, 0.7444, 0.7058, 0.6306, 0.7058, 0.375, 0.5442, 0.6234, 0.5442, 0.6234, 0.7058, 0.375, 0.7058, 0.375, 0.04418, 0.6234, 0.04418, 0.6234, 0.2058, 0.375, 0.2058, 0.375, 0.875, 0.6233, 0.875, 0.6233, 0.9936, 0.375, 0.9936, 0.375, 0.2564, 0.6233, 0.2564, 0.6233, 0.375, 0.375, 0.375, 0.25, 0.5, 0.3686, 0.5, 0.3731, 0.5129, 0.375, 0.5442, 0.375, 0.7058, 0.3731, 0.7371, 0.3686, 0.75, 0.25, 0.75, 0.6233, 0.4936, 0.625, 0.4949, 0.6249, 0.5058, 0.6236, 0.5, 0.6306, 0.5442, 0.625, 0.5442, 0.6249, 0.5058, 0.6301, 0.5, 0.6234, 0.5442, 0.6236, 0.5, 0.6249, 0.5058, 0.625, 0.5442, 0.6233, 0.7564, 0.6236, 0.75, 0.6253, 0.7438, 0.625, 0.7551, 0.6234, 0.7058, 0.625, 0.7058, 0.6253, 0.7438, 0.6236, 0.75, 0.6306, 0.7058, 0.6301, 0.75, 0.6253, 0.7438, 0.625, 0.7058, 0.6233, 0.2564, 0.6236, 0.25, 0.6246, 0.25, 0.625, 0.2551, 0.6234, 0.2058, 0.625, 0.2058, 0.625, 0.2313, 0.6236, 0.25, 0.8694, 0.5442, 0.8699, 0.5, 0.8737, 0.5, 0.875, 0.5442, 0.6234, 0.04418, 0.6236, 0.0, 0.6246, 0.0, 0.625, 0.04418, 0.6233, 0.9936, 0.625, 0.9949, 0.625, 0.9987, 0.6236, 1.0, 0.8694, 0.7058, 0.875, 0.7058, 0.875, 0.7313, 0.8699, 0.75, 0.7556, 0.7058, 0.755, 0.75, 0.7512, 0.75, 0.75, 0.7058, 0.6233, 0.875, 0.625, 0.87, 0.625, 0.8738, 0.6238, 0.88, 0.7444, 0.7058, 0.75, 0.7058, 0.75, 0.7313, 0.745, 0.75, 0.7444, 0.5442, 0.745, 0.5, 0.7488, 0.5, 0.75, 0.5442, 0.6233, 0.375, 0.625, 0.37, 0.625, 0.3738, 0.6238, 0.38, 0.7556, 0.5442, 0.75, 0.5442, 0.75, 0.5187, 0.755, 0.5, 0.6234, 0.5442, 0.375, 0.5442, 0.375, 0.5, 0.6236, 0.5, 0.6236, 0.5, 0.375, 0.5, 0.375, 0.4936, 0.6233, 0.4936, 0.375, 0.9936, 0.6233, 0.9936, 0.6236, 1.0, 0.375, 1.0, 0.375, 0.0, 0.6236, 0.0, 0.6234, 0.04418, 0.375, 0.04418, 0.6233, 0.7564, 0.375, 0.7564, 0.375, 0.75, 0.6236, 0.75, 0.6236, 0.75, 0.375, 0.75, 0.375, 0.7058, 0.6234, 0.7058, 0.6233, 0.2564, 0.375, 0.2564, 0.375, 0.25, 0.6236, 0.25, 0.6236, 0.25, 0.375, 0.25, 0.375, 0.2058, 0.6234, 0.2058, 0.7556, 0.7058, 0.8694, 0.7058, 0.8699, 0.75, 0.755, 0.75, 0.625, 0.88, 0.625, 0.9949, 0.6233, 0.9936, 0.6233, 0.875, 0.6306, 0.5442, 0.6306, 0.7058, 0.625, 0.7058, 0.625, 0.5442, 0.625, 0.5442, 0.625, 0.7058, 0.6234, 0.7058, 0.6234, 0.5442, 0.8694, 0.7058, 0.8694, 0.5442, 0.875, 0.5442, 0.875, 0.7058, 0.625, 0.04418, 0.625, 0.2058, 0.6234, 0.2058, 0.6234, 0.04418, 0.7444, 0.5442, 0.6306, 0.5442, 0.6301, 0.5, 0.745, 0.5, 0.625, 0.38, 0.625, 0.4949, 0.6233, 0.4936, 0.6233, 0.375, 0.6306, 0.7058, 0.7444, 0.7058, 0.745, 0.75, 0.6301, 0.75, 0.625, 0.7551, 0.625, 0.87, 0.6233, 0.875, 0.6233, 0.7564, 0.8694, 0.5442, 0.7556, 0.5442, 0.755, 0.5, 0.8699, 0.5, 0.625, 0.2551, 0.625, 0.37, 0.6233, 0.375, 0.6233, 0.2564, 0.7556, 0.5442, 0.7556, 0.7058, 0.75, 0.7058, 0.75, 0.5442, 0.75, 0.5442, 0.75, 0.7058, 0.7444, 0.7058, 0.7444, 0.5442, 0.375, 0.375, 0.6233, 0.375, 0.6233, 0.4936, 0.375, 0.4936, 0.125, 0.5442, 0.1269, 0.5129, 0.1314, 0.5, 0.25, 0.5, 0.25, 0.75, 0.1314, 0.75, 0.1269, 0.7371, 0.125, 0.7058, 0.7556, 0.5442, 0.8694, 0.5442, 0.8694, 0.7058, 0.7556, 0.7058, 0.375, 0.7564, 0.6233, 0.7564, 0.6233, 0.875, 0.375, 0.875, 0.6306, 0.5442, 0.7444, 0.5442, 0.7444, 0.7058, 0.6306, 0.7058, 0.375, 0.5442, 0.6234, 0.5442, 0.6234, 0.7058, 0.375, 0.7058, 0.375, 0.04418, 0.6234, 0.04418, 0.6234, 0.2058, 0.375, 0.2058, 0.375, 0.875, 0.6233, 0.875, 0.6233, 0.9936, 0.375, 0.9936, 0.375, 0.2564, 0.6233, 0.2564, 0.6233, 0.375, 0.375, 0.375, 0.25, 0.5, 0.3686, 0.5, 0.3731, 0.5129, 0.375, 0.5442, 0.375, 0.7058, 0.3731, 0.7371, 0.3686, 0.75, 0.25, 0.75, 0.6233, 0.4936, 0.625, 0.4949, 0.6249, 0.5058, 0.6236, 0.5, 0.6306, 0.5442, 0.625, 0.5442, 0.6249, 0.5058, 0.6301, 0.5, 0.6234, 0.5442, 0.6236, 0.5, 0.6249, 0.5058, 0.625, 0.5442, 0.6233, 0.7564, 0.6236, 0.75, 0.6253, 0.7438, 0.625, 0.7551, 0.6234, 0.7058, 0.625, 0.7058, 0.6253, 0.7438, 0.6236, 0.75, 0.6306, 0.7058, 0.6301, 0.75, 0.6253, 0.7438, 0.625, 0.7058, 0.6233, 0.2564, 0.6236, 0.25, 0.6246, 0.25, 0.625, 0.2551, 0.6234, 0.2058, 0.625, 0.2058, 0.625, 0.2313, 0.6236, 0.25, 0.8694, 0.5442, 0.8699, 0.5, 0.8737, 0.5, 0.875, 0.5442, 0.6234, 0.04418, 0.6236, 0.0, 0.6246, 0.0, 0.625, 0.04418, 0.6233, 0.9936, 0.625, 0.9949, 0.625, 0.9987, 0.6236, 1.0, 0.8694, 0.7058, 0.875, 0.7058, 0.875, 0.7313, 0.8699, 0.75, 0.7556, 0.7058, 0.755, 0.75, 0.7512, 0.75, 0.75, 0.7058, 0.6233, 0.875, 0.625, 0.87, 0.625, 0.8738, 0.6238, 0.88, 0.7444, 0.7058, 0.75, 0.7058, 0.75, 0.7313, 0.745, 0.75, 0.7444, 0.5442, 0.745, 0.5, 0.7488, 0.5, 0.75, 0.5442, 0.6233, 0.375, 0.625, 0.37, 0.625, 0.3738, 0.6238, 0.38, 0.7556, 0.5442, 0.75, 0.5442, 0.75, 0.5187, 0.755, 0.5, 0.6234, 0.5442, 0.375, 0.5442, 0.375, 0.5, 0.6236, 0.5, 0.6236, 0.5, 0.375, 0.5, 0.375, 0.4936, 0.6233, 0.4936, 0.375, 0.9936, 0.6233, 0.9936, 0.6236, 1.0, 0.375, 1.0, 0.375, 0.0, 0.6236, 0.0, 0.6234, 0.04418, 0.375, 0.04418, 0.6233, 0.7564, 0.375, 0.7564, 0.375, 0.75, 0.6236, 0.75, 0.6236, 0.75, 0.375, 0.75, 0.375, 0.7058, 0.6234, 0.7058, 0.6233, 0.2564, 0.375, 0.2564, 0.375, 0.25, 0.6236, 0.25, 0.6236, 0.25, 0.375, 0.25, 0.375, 0.2058, 0.6234, 0.2058, 0.7556, 0.7058, 0.8694, 0.7058, 0.8699, 0.75, 0.755, 0.75, 0.625, 0.88, 0.625, 0.9949, 0.6233, 0.9936, 0.6233, 0.875, 0.6306, 0.5442, 0.6306, 0.7058, 0.625, 0.7058, 0.625, 0.5442, 0.625, 0.5442, 0.625, 0.7058, 0.6234, 0.7058, 0.6234, 0.5442, 0.8694, 0.7058, 0.8694, 0.5442, 0.875, 0.5442, 0.875, 0.7058, 0.625, 0.04418, 0.625, 0.2058, 0.6234, 0.2058, 0.6234, 0.04418, 0.7444, 0.5442, 0.6306, 0.5442, 0.6301, 0.5, 0.745, 0.5, 0.625, 0.38, 0.625, 0.4949, 0.6233, 0.4936, 0.6233, 0.375, 0.6306, 0.7058, 0.7444, 0.7058, 0.745, 0.75, 0.6301, 0.75, 0.625, 0.7551, 0.625, 0.87, 0.6233, 0.875, 0.6233, 0.7564, 0.8694, 0.5442, 0.7556, 0.5442, 0.755, 0.5, 0.8699, 0.5, 0.625, 0.2551, 0.625, 0.37, 0.6233, 0.375, 0.6233, 0.2564, 0.7556, 0.5442, 0.7556, 0.7058, 0.75, 0.7058, 0.75, 0.5442, 0.75, 0.5442, 0.75, 0.7058, 0.7444, 0.7058, 0.7444, 0.5442, 0.375, 0.375, 0.6233, 0.375, 0.6233, 0.4936, 0.375, 0.4936, 0.125, 0.5442, 0.1269, 0.5129, 0.1314, 0.5, 0.25, 0.5, 0.25, 0.75, 0.1314, 0.75, 0.1269, 0.7371, 0.125, 0.7058, 0.7556, 0.5442, 0.8694, 0.5442, 0.8694, 0.7058, 0.7556, 0.7058, 0.375, 0.7564, 0.6233, 0.7564, 0.6233, 0.875, 0.375, 0.875, 0.6306, 0.5442, 0.7444, 0.5442, 0.7444, 0.7058, 0.6306, 0.7058, 0.375, 0.5442, 0.6234, 0.5442, 0.6234, 0.7058, 0.375, 0.7058, 0.375, 0.04418, 0.6234, 0.04418, 0.6234, 0.2058, 0.375, 0.2058, 0.375, 0.875, 0.6233, 0.875, 0.6233, 0.9936, 0.375, 0.9936, 0.375, 0.2564, 0.6233, 0.2564, 0.6233, 0.375, 0.375, 0.375, 0.25, 0.5, 0.3686, 0.5, 0.3731, 0.5129, 0.375, 0.5442, 0.375, 0.7058, 0.3731, 0.7371, 0.3686, 0.75, 0.25, 0.75, 0.6233, 0.4936, 0.625, 0.4949, 0.6249, 0.5058, 0.6236, 0.5, 0.6306, 0.5442, 0.625, 0.5442, 0.6249, 0.5058, 0.6301, 0.5, 0.6234, 0.5442, 0.6236, 0.5, 0.6249, 0.5058, 0.625, 0.5442, 0.6233, 0.7564, 0.6236, 0.75, 0.6253, 0.7438, 0.625, 0.7551, 0.6234, 0.7058, 0.625, 0.7058, 0.6253, 0.7438, 0.6236, 0.75, 0.6306, 0.7058, 0.6301, 0.75, 0.6253, 0.7438, 0.625, 0.7058, 0.6233, 0.2564, 0.6236, 0.25, 0.6246, 0.25, 0.625, 0.2551, 0.6234, 0.2058, 0.625, 0.2058, 0.625, 0.2313, 0.6236, 0.25, 0.8694, 0.5442, 0.8699, 0.5, 0.8737, 0.5, 0.875, 0.5442, 0.6234, 0.04418, 0.6236, 0.0, 0.6246, 0.0, 0.625, 0.04418, 0.6233, 0.9936, 0.625, 0.9949, 0.625, 0.9987, 0.6236, 1.0, 0.8694, 0.7058, 0.875, 0.7058, 0.875, 0.7313, 0.8699, 0.75, 0.7556, 0.7058, 0.755, 0.75, 0.7512, 0.75, 0.75, 0.7058, 0.6233, 0.875, 0.625, 0.87, 0.625, 0.8738, 0.6238, 0.88, 0.7444, 0.7058, 0.75, 0.7058, 0.75, 0.7313, 0.745, 0.75, 0.7444, 0.5442, 0.745, 0.5, 0.7488, 0.5, 0.75, 0.5442, 0.6233, 0.375, 0.625, 0.37, 0.625, 0.3738, 0.6238, 0.38, 0.7556, 0.5442, 0.75, 0.5442, 0.75, 0.5187, 0.755, 0.5, 0.6234, 0.5442, 0.375, 0.5442, 0.375, 0.5, 0.6236, 0.5, 0.6236, 0.5, 0.375, 0.5, 0.375, 0.4936, 0.6233, 0.4936, 0.375, 0.9936, 0.6233, 0.9936, 0.6236, 1.0, 0.375, 1.0, 0.375, 0.0, 0.6236, 0.0, 0.6234, 0.04418, 0.375, 0.04418, 0.6233, 0.7564, 0.375, 0.7564, 0.375, 0.75, 0.6236, 0.75, 0.6236, 0.75, 0.375, 0.75, 0.375, 0.7058, 0.6234, 0.7058, 0.6233, 0.2564, 0.375, 0.2564, 0.375, 0.25, 0.6236, 0.25, 0.6236, 0.25, 0.375, 0.25, 0.375, 0.2058, 0.6234, 0.2058, 0.7556, 0.7058, 0.8694, 0.7058, 0.8699, 0.75, 0.755, 0.75, 0.625, 0.88, 0.625, 0.9949, 0.6233, 0.9936, 0.6233, 0.875, 0.6306, 0.5442, 0.6306, 0.7058, 0.625, 0.7058, 0.625, 0.5442, 0.625, 0.5442, 0.625, 0.7058, 0.6234, 0.7058, 0.6234, 0.5442, 0.8694, 0.7058, 0.8694, 0.5442, 0.875, 0.5442, 0.875, 0.7058, 0.625, 0.04418, 0.625, 0.2058, 0.6234, 0.2058, 0.6234, 0.04418, 0.7444, 0.5442, 0.6306, 0.5442, 0.6301, 0.5, 0.745, 0.5, 0.625, 0.38, 0.625, 0.4949, 0.6233, 0.4936, 0.6233, 0.375, 0.6306, 0.7058, 0.7444, 0.7058, 0.745, 0.75, 0.6301, 0.75, 0.625, 0.7551, 0.625, 0.87, 0.6233, 0.875, 0.6233, 0.7564, 0.8694, 0.5442, 0.7556, 0.5442, 0.755, 0.5, 0.8699, 0.5, 0.625, 0.2551, 0.625, 0.37, 0.6233, 0.375, 0.6233, 0.2564, 0.7556, 0.5442, 0.7556, 0.7058, 0.75, 0.7058, 0.75, 0.5442, 0.75, 0.5442, 0.75, 0.7058, 0.7444, 0.7058, 0.7444, 0.5442, 0.375, 0.375, 0.6233, 0.375, 0.6233, 0.4936, 0.375, 0.4936, 0.125, 0.5442, 0.1269, 0.5129, 0.1314, 0.5, 0.25, 0.5, 0.25, 0.75, 0.1314, 0.75, 0.1269, 0.7371, 0.125, 0.7058, 0.7556, 0.5442, 0.8694, 0.5442, 0.8694, 0.7058, 0.7556, 0.7058, 0.375, 0.7564, 0.6233, 0.7564, 0.6233, 0.875, 0.375, 0.875, 0.6306, 0.5442, 0.7444, 0.5442, 0.7444, 0.7058, 0.6306, 0.7058, 0.375, 0.5442, 0.6234, 0.5442, 0.6234, 0.7058, 0.375, 0.7058, 0.375, 0.04418, 0.6234, 0.04418, 0.6234, 0.2058, 0.375, 0.2058, 0.375, 0.875, 0.6233, 0.875, 0.6233, 0.9936, 0.375, 0.9936, 0.375, 0.2564, 0.6233, 0.2564, 0.6233, 0.375, 0.375, 0.375, 0.25, 0.5, 0.3686, 0.5, 0.3731, 0.5129, 0.375, 0.5442, 0.375, 0.7058, 0.3731, 0.7371, 0.3686, 0.75, 0.25, 0.75, 0.6233, 0.4936, 0.625, 0.4949, 0.6249, 0.5058, 0.6236, 0.5, 0.6306, 0.5442, 0.625, 0.5442, 0.6249, 0.5058, 0.6301, 0.5, 0.6234, 0.5442, 0.6236, 0.5, 0.6249, 0.5058, 0.625, 0.5442, 0.6233, 0.7564, 0.6236, 0.75, 0.6253, 0.7438, 0.625, 0.7551, 0.6234, 0.7058, 0.625, 0.7058, 0.6253, 0.7438, 0.6236, 0.75, 0.6306, 0.7058, 0.6301, 0.75, 0.6253, 0.7438, 0.625, 0.7058, 0.6233, 0.2564, 0.6236, 0.25, 0.6246, 0.25, 0.625, 0.2551, 0.6234, 0.2058, 0.625, 0.2058, 0.625, 0.2313, 0.6236, 0.25, 0.8694, 0.5442, 0.8699, 0.5, 0.8737, 0.5, 0.875, 0.5442, 0.6234, 0.04418, 0.6236, 0.0, 0.6246, 0.0, 0.625, 0.04418, 0.6233, 0.9936, 0.625, 0.9949, 0.625, 0.9987, 0.6236, 1.0, 0.8694, 0.7058, 0.875, 0.7058, 0.875, 0.7313, 0.8699, 0.75, 0.7556, 0.7058, 0.755, 0.75, 0.7512, 0.75, 0.75, 0.7058, 0.6233, 0.875, 0.625, 0.87, 0.625, 0.8738, 0.6238, 0.88, 0.7444, 0.7058, 0.75, 0.7058, 0.75, 0.7313, 0.745, 0.75, 0.7444, 0.5442, 0.745, 0.5, 0.7488, 0.5, 0.75, 0.5442, 0.6233, 0.375, 0.625, 0.37, 0.625, 0.3738, 0.6238, 0.38, 0.7556, 0.5442, 0.75, 0.5442, 0.75, 0.5187, 0.755, 0.5, 0.6234, 0.5442, 0.375, 0.5442, 0.375, 0.5, 0.6236, 0.5, 0.6236, 0.5, 0.375, 0.5, 0.375, 0.4936, 0.6233, 0.4936, 0.375, 0.9936, 0.6233, 0.9936, 0.6236, 1.0, 0.375, 1.0, 0.375, 0.0, 0.6236, 0.0, 0.6234, 0.04418, 0.375, 0.04418, 0.6233, 0.7564, 0.375, 0.7564, 0.375, 0.75, 0.6236, 0.75, 0.6236, 0.75, 0.375, 0.75, 0.375, 0.7058, 0.6234, 0.7058, 0.6233, 0.2564, 0.375, 0.2564, 0.375, 0.25, 0.6236, 0.25, 0.6236, 0.25, 0.375, 0.25, 0.375, 0.2058, 0.6234, 0.2058, 0.7556, 0.7058, 0.8694, 0.7058, 0.8699, 0.75, 0.755, 0.75, 0.625, 0.88, 0.625, 0.9949, 0.6233, 0.9936, 0.6233, 0.875, 0.6306, 0.5442, 0.6306, 0.7058, 0.625, 0.7058, 0.625, 0.5442, 0.625, 0.5442, 0.625, 0.7058, 0.6234, 0.7058, 0.6234, 0.5442, 0.8694, 0.7058, 0.8694, 0.5442, 0.875, 0.5442, 0.875, 0.7058, 0.625, 0.04418, 0.625, 0.2058, 0.6234, 0.2058, 0.6234, 0.04418, 0.7444, 0.5442, 0.6306, 0.5442, 0.6301, 0.5, 0.745, 0.5, 0.625, 0.38, 0.625, 0.4949, 0.6233, 0.4936, 0.6233, 0.375, 0.6306, 0.7058, 0.7444, 0.7058, 0.745, 0.75, 0.6301, 0.75, 0.625, 0.7551, 0.625, 0.87, 0.6233, 0.875, 0.6233, 0.7564, 0.8694, 0.5442, 0.7556, 0.5442, 0.755, 0.5, 0.8699, 0.5, 0.625, 0.2551, 0.625, 0.37, 0.6233, 0.375, 0.6233, 0.2564, 0.7556, 0.5442, 0.7556, 0.7058, 0.75, 0.7058, 0.75, 0.5442, 0.75, 0.5442, 0.75, 0.7058, 0.7444, 0.7058, 0.7444, 0.5442, 0.375, 0.375, 0.6233, 0.375, 0.6233, 0.4936, 0.375, 0.4936, 0.3954, 0.75, 0.6046, 0.75, 0.6046, 1.0, 0.3954, 1.0, 0.375, 0.5642, 0.381, 0.5188, 0.3954, 0.5, 0.6046, 0.5, 0.619, 0.5188, 0.625, 0.5642, 0.625, 0.6858, 0.619, 0.7312, 0.6046, 0.75, 0.3954, 0.75, 0.381, 0.7312, 0.375, 0.6858, 0.625, 0.5642, 0.875, 0.5642, 0.875, 0.6858, 0.625, 0.6858, 0.375, 0.06418, 0.381, 0.0188, 0.3954, 0.0, 0.6046, 0.0, 0.619, 0.0188, 0.625, 0.06418, 0.625, 0.1858, 0.619, 0.2312, 0.6046, 0.25, 0.3954, 0.25, 0.381, 0.2312, 0.375, 0.1858, 0.3954, 0.25, 0.6046, 0.25, 0.6046, 0.5, 0.3954, 0.5, 0.375, 0.5642, 0.125, 0.5642, 0.125, 0.5, 0.375, 0.5, 0.375, 0.5, 0.375, 0.25, 0.3954, 0.25, 0.3954, 0.5, 0.875, 0.5642, 0.625, 0.5642, 0.625, 0.5, 0.875, 0.5, 0.625, 0.25, 0.625, 0.5, 0.6046, 0.5, 0.6046, 0.25, 0.125, 0.6858, 0.375, 0.6858, 0.375, 0.75, 0.125, 0.75, 0.375, 1.0, 0.375, 0.75, 0.3954, 0.75, 0.3954, 1.0, 0.625, 0.6858, 0.875, 0.6858, 0.875, 0.75, 0.625, 0.75, 0.625, 0.75, 0.625, 1.0, 0.6046, 1.0, 0.6046, 0.75, 0.125, 0.5642, 0.375, 0.5642, 0.375, 0.6858, 0.125, 0.6858, 0.3954, 0.75, 0.6046, 0.75, 0.6046, 1.0, 0.3954, 1.0, 0.375, 0.5642, 0.381, 0.5188, 0.3954, 0.5, 0.6046, 0.5, 0.619, 0.5188, 0.625, 0.5642, 0.625, 0.6858, 0.619, 0.7312, 0.6046, 0.75, 0.3954, 0.75, 0.381, 0.7312, 0.375, 0.6858, 0.625, 0.5642, 0.875, 0.5642, 0.875, 0.6858, 0.625, 0.6858, 0.375, 0.06418, 0.381, 0.0188, 0.3954, 0.0, 0.6046, 0.0, 0.619, 0.0188, 0.625, 0.06418, 0.625, 0.1858, 0.619, 0.2312, 0.6046, 0.25, 0.3954, 0.25, 0.381, 0.2312, 0.375, 0.1858, 0.3954, 0.25, 0.6046, 0.25, 0.6046, 0.5, 0.3954, 0.5, 0.375, 0.5642, 0.125, 0.5642, 0.125, 0.5, 0.375, 0.5, 0.375, 0.5, 0.375, 0.25, 0.3954, 0.25, 0.3954, 0.5, 0.875, 0.5642, 0.625, 0.5642, 0.625, 0.5, 0.875, 0.5, 0.625, 0.25, 0.625, 0.5, 0.6046, 0.5, 0.6046, 0.25, 0.125, 0.6858, 0.375, 0.6858, 0.375, 0.75, 0.125, 0.75, 0.375, 1.0, 0.375, 0.75, 0.3954, 0.75, 0.3954, 1.0, 0.625, 0.6858, 0.875, 0.6858, 0.875, 0.75, 0.625, 0.75, 0.625, 0.75, 0.625, 1.0, 0.6046, 1.0, 0.6046, 0.75, 0.125, 0.5642, 0.375, 0.5642, 0.375, 0.6858, 0.125, 0.6858])
me_cube.materials.append(mat_material)
me_cube.use_mirror_vertex_groups = False
me_cube.update()
me_cube_012 = bpy.data.meshes.new('Cube.012')
me_cube_012.from_pydata([(-0.1167, -0.1167, 1.858), (-0.1167, 0.1167, 1.858), (0.1167, -0.1167, 1.858), (0.1167, 0.1167, 1.858), (-0.07928, -0.07928, 1.865), (-0.07928, 0.07928, 1.865), (0.07928, 0.07928, 1.865), (0.07928, -0.07928, 1.865), (-0.1642, -0.1942, -0.1942), (-0.1942, -0.1642, -0.1942), (-0.1792, -0.1901, -0.1942), (-0.1901, -0.1792, -0.1942), (-0.1942, 0.1642, -0.1942), (-0.1642, 0.1942, -0.1942), (-0.1901, 0.1792, -0.1942), (-0.1792, 0.1901, -0.1942), (0.1942, -0.1642, -0.1942), (0.1642, -0.1942, -0.1942), (0.1901, -0.1792, -0.1942), (0.1792, -0.1901, -0.1942), (0.1642, 0.1942, -0.1942), (0.1942, 0.1642, -0.1942), (0.1792, 0.1901, -0.1942), (0.1901, 0.1792, -0.1942), (-0.1642, -0.1942, 1.813), (-0.1647, -0.1647, 1.848), (-0.1942, -0.1642, 1.813), (-0.1643, -0.1903, 1.829), (-0.179, -0.19, 1.812), (-0.1786, -0.1863, 1.828), (-0.1795, -0.1645, 1.843), (-0.1645, -0.1795, 1.843), (-0.1787, -0.1787, 1.837), (-0.19, -0.179, 1.812), (-0.1903, -0.1643, 1.829), (-0.1863, -0.1786, 1.828), (-0.1647, 0.1647, 1.848), (-0.1642, 0.1942, 1.813), (-0.1942, 0.1642, 1.813), (-0.1645, 0.1791, 1.841), (-0.1791, 0.1645, 1.841), (-0.1786, 0.1786, 1.836), (-0.1789, 0.1897, 1.813), (-0.1643, 0.1898, 1.828), (-0.1785, 0.1865, 1.828), (-0.1898, 0.1643, 1.828), (-0.1897, 0.1789, 1.813), (-0.1865, 0.1785, 1.828), (0.1647, 0.1647, 1.848), (0.1942, 0.1642, 1.813), (0.1642, 0.1942, 1.813), (0.1791, 0.1645, 1.841), (0.1645, 0.1791, 1.841), (0.1786, 0.1786, 1.836), (0.1897, 0.1789, 1.813), (0.1898, 0.1643, 1.828), (0.1865, 0.1785, 1.828), (0.1643, 0.1898, 1.828), (0.1789, 0.1897, 1.813), (0.1785, 0.1865, 1.828), (0.1647, -0.1647, 1.848), (0.1642, -0.1942, 1.813), (0.1942, -0.1642, 1.813), (0.1645, -0.1791, 1.841), (0.1791, -0.1645, 1.841), (0.1786, -0.1786, 1.836), (0.1789, -0.1897, 1.813), (0.1643, -0.1898, 1.828), (0.1785, -0.1865, 1.828), (0.1898, -0.1643, 1.828), (0.1897, -0.1789, 1.813), (0.1865, -0.1785, 1.828)], [], [(17, 61, 24, 8), (21, 49, 62, 16), (0, 1, 36, 25), (13, 37, 50, 20), (9, 26, 38, 12), (2, 3, 6, 7), (2, 0, 25, 60), (3, 2, 60, 48), (1, 3, 48, 36), (6, 5, 4, 7), (1, 0, 4, 5), (0, 2, 7, 4), (3, 1, 5, 6), (24, 27, 29, 28), (27, 31, 32, 29), (25, 30, 32, 31), (30, 34, 35, 32), (26, 33, 35, 34), (33, 28, 29, 35), (29, 32, 35), (36, 39, 41, 40), (39, 43, 44, 41), (37, 42, 44, 43), (42, 46, 47, 44), (38, 45, 47, 46), (45, 40, 41, 47), (41, 44, 47), (48, 51, 53, 52), (51, 55, 56, 53), (49, 54, 56, 55), (54, 58, 59, 56), (50, 57, 59, 58), (57, 52, 53, 59), (53, 56, 59), (60, 63, 65, 64), (63, 67, 68, 65), (61, 66, 68, 67), (66, 70, 71, 68), (62, 69, 71, 70), (69, 64, 65, 71), (65, 68, 71), (8, 24, 28, 10), (10, 28, 33, 11), (11, 33, 26, 9), (25, 36, 40, 30), (30, 40, 45, 34), (34, 45, 38, 26), (37, 13, 15, 42), (42, 15, 14, 46), (46, 14, 12, 38), (36, 48, 52, 39), (39, 52, 57, 43), (43, 57, 50, 37), (49, 21, 23, 54), (54, 23, 22, 58), (58, 22, 20, 50), (48, 60, 64, 51), (51, 64, 69, 55), (55, 69, 62, 49), (61, 17, 19, 66), (66, 19, 18, 70), (70, 18, 16, 62), (60, 25, 31, 63), (63, 31, 27, 67), (67, 27, 24, 61), (12, 14, 15, 13, 20, 22, 23, 21, 16, 18, 19, 17, 8, 10, 11, 9)])
me_cube_012.polygons.foreach_set('use_smooth', [True] * 66)
_uv = me_cube_012.uv_layers.new(name='UVMap')
_uv.uv.foreach_set('vector', [0.375, 0.7693, 0.6213, 0.7693, 0.6213, 0.9807, 0.375, 0.9807, 0.375, 0.5193, 0.6213, 0.5193, 0.6213, 0.7307, 0.375, 0.7307, 0.8251, 0.7001, 0.8251, 0.5499, 0.856, 0.519, 0.856, 0.731, 0.375, 0.2693, 0.6213, 0.2693, 0.6213, 0.4807, 0.375, 0.4807, 0.375, 0.01931, 0.6213, 0.01931, 0.6213, 0.2307, 0.375, 0.2307, 0.6749, 0.7001, 0.6749, 0.5499, 0.6749, 0.5499, 0.6749, 0.7001, 0.6749, 0.7001, 0.8251, 0.7001, 0.856, 0.731, 0.644, 0.731, 0.6749, 0.5499, 0.6749, 0.7001, 0.644, 0.731, 0.644, 0.519, 0.8251, 0.5499, 0.6749, 0.5499, 0.644, 0.519, 0.856, 0.519, 0.6749, 0.5499, 0.8251, 0.5499, 0.8251, 0.7001, 0.6749, 0.7001, 0.8251, 0.5499, 0.8251, 0.7001, 0.8251, 0.7001, 0.8251, 0.5499, 0.8251, 0.7001, 0.6749, 0.7001, 0.6749, 0.7001, 0.8251, 0.7001, 0.6749, 0.5499, 0.8251, 0.5499, 0.8251, 0.5499, 0.6749, 0.5499, 0.6213, 0.9807, 0.6234, 0.9808, 0.6232, 1.0, 0.6212, 1.0, 0.6234, 0.9808, 0.625, 0.9809, 0.625, 1.0, 0.6232, 1.0, 0.856, 0.731, 0.875, 0.7309, 0.875, 0.7401, 0.8566, 0.75, 0.625, 0.01908, 0.6234, 0.0192, 0.6232, 0.01003, 0.625, 0.009942, 0.6213, 0.01931, 0.6212, 0.009734, 0.6232, 0.01003, 0.6234, 0.0192, 0.6212, 0.009734, 0.6212, 0.0, 0.6232, 0.0, 0.6232, 0.01003, 0.6232, 0.0, 0.625, 0.009942, 0.6232, 0.01003, 0.856, 0.519, 0.8559, 0.5, 0.875, 0.5097, 0.875, 0.5184, 0.625, 0.2691, 0.6232, 0.2692, 0.6231, 0.2601, 0.625, 0.25, 0.6213, 0.2693, 0.6213, 0.2598, 0.6231, 0.2601, 0.6232, 0.2692, 0.6213, 0.2598, 0.6213, 0.2402, 0.6231, 0.2399, 0.6231, 0.2601, 0.6213, 0.2307, 0.6232, 0.2308, 0.6231, 0.2399, 0.6213, 0.2402, 0.6232, 0.2308, 0.625, 0.2309, 0.625, 0.24, 0.6231, 0.2399, 0.625, 0.24, 0.6231, 0.245, 0.6231, 0.2399, 0.644, 0.519, 0.6341, 0.5191, 0.6347, 0.5, 0.6434, 0.5, 0.6341, 0.5191, 0.6232, 0.5192, 0.6231, 0.5101, 0.6347, 0.5, 0.6213, 0.5193, 0.6213, 0.5098, 0.6231, 0.5101, 0.6232, 0.5192, 0.6213, 0.5098, 0.6213, 0.4902, 0.6231, 0.4899, 0.6231, 0.5101, 0.6213, 0.4807, 0.6232, 0.4808, 0.6231, 0.4899, 0.6213, 0.4902, 0.6232, 0.4808, 0.625, 0.4809, 0.625, 0.49, 0.6231, 0.4899, 0.625, 0.49, 0.6231, 0.495, 0.6231, 0.4899, 0.644, 0.731, 0.6441, 0.75, 0.635, 0.75, 0.6347, 0.7318, 0.625, 0.7691, 0.6232, 0.7692, 0.6231, 0.7601, 0.625, 0.76, 0.6213, 0.7693, 0.6213, 0.7598, 0.6231, 0.7601, 0.6232, 0.7692, 0.6213, 0.7598, 0.6213, 0.7402, 0.6231, 0.7399, 0.6231, 0.7601, 0.6213, 0.7307, 0.6232, 0.7308, 0.6231, 0.7399, 0.6213, 0.7402, 0.6232, 0.7308, 0.6347, 0.7318, 0.635, 0.75, 0.6231, 0.7399, 0.625, 0.76, 0.6231, 0.7601, 0.6231, 0.755, 0.375, 0.9807, 0.6213, 0.9807, 0.6212, 1.0, 0.375, 1.0, 0.375, 0.0, 0.6212, 0.0, 0.6212, 0.009734, 0.375, 0.009657, 0.375, 0.009657, 0.6212, 0.009734, 0.6213, 0.01931, 0.375, 0.01931, 0.856, 0.731, 0.856, 0.519, 0.875, 0.5191, 0.875, 0.7309, 0.625, 0.01908, 0.625, 0.2309, 0.6232, 0.2308, 0.6234, 0.0192, 0.6234, 0.0192, 0.6232, 0.2308, 0.6213, 0.2307, 0.6213, 0.01931, 0.6213, 0.2693, 0.375, 0.2693, 0.375, 0.2597, 0.6213, 0.2598, 0.6213, 0.2598, 0.375, 0.2597, 0.375, 0.2403, 0.6213, 0.2402, 0.6213, 0.2402, 0.375, 0.2403, 0.375, 0.2307, 0.6213, 0.2307, 0.856, 0.519, 0.644, 0.519, 0.6441, 0.5, 0.8559, 0.5, 0.625, 0.2691, 0.625, 0.4809, 0.6232, 0.4808, 0.6232, 0.2692, 0.6232, 0.2692, 0.6232, 0.4808, 0.6213, 0.4807, 0.6213, 0.2693, 0.6213, 0.5193, 0.375, 0.5193, 0.375, 0.5097, 0.6213, 0.5098, 0.6213, 0.5098, 0.375, 0.5097, 0.375, 0.4903, 0.6213, 0.4902, 0.6213, 0.4902, 0.375, 0.4903, 0.375, 0.4807, 0.6213, 0.4807, 0.644, 0.519, 0.644, 0.731, 0.6341, 0.7309, 0.6341, 0.5191, 0.6341, 0.5191, 0.6341, 0.7309, 0.6232, 0.7308, 0.6232, 0.5192, 0.6232, 0.5192, 0.6232, 0.7308, 0.6213, 0.7307, 0.6213, 0.5193, 0.6213, 0.7693, 0.375, 0.7693, 0.375, 0.7597, 0.6213, 0.7598, 0.6213, 0.7598, 0.375, 0.7597, 0.375, 0.7403, 0.6213, 0.7402, 0.6213, 0.7402, 0.375, 0.7403, 0.375, 0.7307, 0.6213, 0.7307, 0.644, 0.731, 0.856, 0.731, 0.8559, 0.75, 0.6441, 0.75, 0.625, 0.7691, 0.625, 0.9809, 0.6234, 0.9808, 0.6232, 0.7692, 0.6232, 0.7692, 0.6234, 0.9808, 0.6213, 0.9807, 0.6213, 0.7693, 0.125, 0.5193, 0.1276, 0.5097, 0.1347, 0.5026, 0.1443, 0.5, 0.3557, 0.5, 0.3653, 0.5026, 0.3724, 0.5097, 0.375, 0.5193, 0.375, 0.7307, 0.3724, 0.7403, 0.3653, 0.7474, 0.3557, 0.75, 0.1443, 0.75, 0.1347, 0.7474, 0.1276, 0.7403, 0.125, 0.7307])
me_cube_012.update()
me_sphere = bpy.data.meshes.new('Sphere')
me_sphere.from_pydata([(0.0, 0.5556, 0.8315), (0.0, 0.8315, 0.5556), (0.0, 0.9808, 0.1951), (0.0, 1.0, 0.0), (0.03806, 0.1913, 0.9808), (0.07466, 0.3753, 0.9239), (0.1084, 0.5449, 0.8315), (0.1379, 0.6935, 0.7071), (0.1622, 0.8155, 0.5556), (0.1802, 0.9061, 0.3827), (0.1913, 0.9619, 0.1951), (0.1951, 0.9808, 0.0), (0.07466, 0.1802, 0.9808), (0.1464, 0.3536, 0.9239), (0.2126, 0.5133, 0.8315), (0.2706, 0.6533, 0.7071), (0.3182, 0.7682, 0.5556), (0.3536, 0.8536, 0.3827), (0.3753, 0.9061, 0.1951), (0.3827, 0.9239, 0.0), (0.1084, 0.1622, 0.9808), (0.2126, 0.3182, 0.9239), (0.3087, 0.4619, 0.8315), (0.3928, 0.5879, 0.7071), (0.4619, 0.6913, 0.5556), (0.5133, 0.7682, 0.3827), (0.5449, 0.8155, 0.1951), (0.5556, 0.8315, 0.0), (0.1379, 0.1379, 0.9808), (0.2706, 0.2706, 0.9239), (0.3928, 0.3928, 0.8315), (0.5, 0.5, 0.7071), (0.5879, 0.5879, 0.5556), (0.6533, 0.6533, 0.3827), (0.6935, 0.6935, 0.1951), (0.7071, 0.7071, 0.0), (0.1622, 0.1084, 0.9808), (0.3182, 0.2126, 0.9239), (0.4619, 0.3087, 0.8315), (0.5879, 0.3928, 0.7071), (0.6913, 0.4619, 0.5556), (0.7682, 0.5133, 0.3827), (0.8155, 0.5449, 0.1951), (0.8315, 0.5556, 0.0), (0.0, 0.0, 1.0), (0.1802, 0.07466, 0.9808), (0.3536, 0.1464, 0.9239), (0.5133, 0.2126, 0.8315), (0.6533, 0.2706, 0.7071), (0.7682, 0.3182, 0.5556), (0.8536, 0.3536, 0.3827), (0.9061, 0.3753, 0.1951), (0.9239, 0.3827, 0.0), (0.1913, 0.03806, 0.9808), (0.3753, 0.07466, 0.9239), (0.5449, 0.1084, 0.8315), (0.6935, 0.1379, 0.7071), (0.8155, 0.1622, 0.5556), (0.9061, 0.1802, 0.3827), (0.9619, 0.1913, 0.1951), (0.9808, 0.1951, 0.0), (0.1951, -1.118e-08, 0.9808), (0.3827, -2.235e-08, 0.9239), (0.5556, -5.215e-08, 0.8315), (0.7071, 1.49e-08, 0.7071), (0.8315, -8.941e-08, 0.5556), (0.9239, 4.47e-08, 0.3827), (0.9808, -8.941e-08, 0.1951), (1.0, -1.639e-07, 0.0), (0.1913, -0.03806, 0.9808), (0.3753, -0.07466, 0.9239), (0.5449, -0.1084, 0.8315), (0.6935, -0.1379, 0.7071), (0.8155, -0.1622, 0.5556), (0.9061, -0.1802, 0.3827), (0.9619, -0.1913, 0.1951), (0.9808, -0.1951, 0.0), (0.1802, -0.07466, 0.9808), (0.3536, -0.1464, 0.9239), (0.5133, -0.2126, 0.8315), (0.6533, -0.2706, 0.7071), (0.7682, -0.3182, 0.5556), (0.8536, -0.3536, 0.3827), (0.9061, -0.3753, 0.1951), (0.9239, -0.3827, 0.0), (0.1622, -0.1084, 0.9808), (0.3182, -0.2126, 0.9239), (0.4619, -0.3087, 0.8315), (0.5879, -0.3928, 0.7071), (0.6913, -0.4619, 0.5556), (0.7682, -0.5133, 0.3827), (0.8155, -0.5449, 0.1951), (0.8315, -0.5556, 0.0), (0.1379, -0.1379, 0.9808), (0.2706, -0.2706, 0.9239), (0.3928, -0.3928, 0.8315), (0.5, -0.5, 0.7071), (0.5879, -0.5879, 0.5556), (0.6533, -0.6533, 0.3827), (0.6935, -0.6935, 0.1951), (0.7071, -0.7071, 0.0), (0.1084, -0.1622, 0.9808), (0.2126, -0.3182, 0.9239), (0.3087, -0.4619, 0.8315), (0.3928, -0.5879, 0.7071), (0.4619, -0.6913, 0.5556), (0.5133, -0.7682, 0.3827), (0.5449, -0.8155, 0.1951), (0.5556, -0.8315, 0.0), (0.07466, -0.1802, 0.9808), (0.1464, -0.3536, 0.9239), (0.2126, -0.5133, 0.8315), (0.2706, -0.6533, 0.7071), (0.3182, -0.7682, 0.5556), (0.3536, -0.8536, 0.3827), (0.3753, -0.9061, 0.1951), (0.3827, -0.9239, 0.0), (0.03806, -0.1913, 0.9808), (0.07466, -0.3753, 0.9239), (0.1084, -0.5449, 0.8315), (0.1379, -0.6935, 0.7071), (0.1622, -0.8155, 0.5556), (0.1802, -0.9061, 0.3827), (0.1913, -0.9619, 0.1951), (0.1951, -0.9808, 0.0), (-7.451e-09, -0.1951, 0.9808), (-5.215e-08, -0.3827, 0.9239), (-9.686e-08, -0.5556, 0.8315), (-1.49e-08, -0.7071, 0.7071), (-1.043e-07, -0.8315, 0.5556), (2.98e-08, -0.9239, 0.3827), (-1.341e-07, -0.9808, 0.1951), (-3.278e-07, -1.0, 0.0), (-0.03806, -0.1913, 0.9808), (-0.07466, -0.3753, 0.9239), (-0.1084, -0.5449, 0.8315), (-0.1379, -0.6935, 0.7071), (-0.1622, -0.8155, 0.5556), (-0.1802, -0.9061, 0.3827), (-0.1913, -0.9619, 0.1951), (-0.1951, -0.9808, 0.0), (-0.07466, -0.1802, 0.9808), (-0.1464, -0.3536, 0.9239), (-0.2126, -0.5133, 0.8315), (-0.2706, -0.6533, 0.7071), (-0.3182, -0.7682, 0.5556), (-0.3536, -0.8536, 0.3827), (-0.3753, -0.9061, 0.1951), (-0.3827, -0.9239, 0.0), (-0.1084, -0.1622, 0.9808), (-0.2126, -0.3182, 0.9239), (-0.3087, -0.4619, 0.8315), (-0.3928, -0.5879, 0.7071), (-0.4619, -0.6913, 0.5556), (-0.5133, -0.7682, 0.3827), (-0.5449, -0.8155, 0.1951), (-0.5556, -0.8315, 0.0), (-0.1379, -0.1379, 0.9808), (-0.2706, -0.2706, 0.9239), (-0.3928, -0.3928, 0.8315), (-0.5, -0.5, 0.7071), (-0.5879, -0.5879, 0.5556), (-0.6533, -0.6533, 0.3827), (-0.6935, -0.6935, 0.1951), (-0.7071, -0.7071, 0.0), (-0.1622, -0.1084, 0.9808), (-0.3182, -0.2126, 0.9239), (-0.4619, -0.3087, 0.8315), (-0.5879, -0.3928, 0.7071), (-0.6913, -0.4619, 0.5556), (-0.7682, -0.5133, 0.3827), (-0.8155, -0.5449, 0.1951), (-0.8315, -0.5556, 0.0), (-0.1802, -0.07466, 0.9808), (-0.3536, -0.1464, 0.9239), (-0.5133, -0.2126, 0.8315), (-0.6533, -0.2706, 0.7071), (-0.7682, -0.3182, 0.5556), (-0.8536, -0.3536, 0.3827), (-0.9061, -0.3753, 0.1951), (-0.9239, -0.3827, 0.0), (-0.1913, -0.03806, 0.9808), (-0.3753, -0.07466, 0.9239), (-0.5449, -0.1084, 0.8315), (-0.6935, -0.1379, 0.7071), (-0.8155, -0.1622, 0.5556), (-0.9061, -0.1802, 0.3827), (-0.9619, -0.1913, 0.1951), (-0.9808, -0.1951, 0.0), (-0.1951, 1.863e-08, 0.9808), (-0.3827, 5.215e-08, 0.9239), (-0.5556, 1.49e-07, 0.8315), (-0.7071, 2.98e-08, 0.7071), (-0.8315, 1.639e-07, 0.5556), (-0.9239, 1.49e-08, 0.3827), (-0.9808, 2.682e-07, 0.1951), (-1.0, 4.47e-07, 0.0), (-0.1913, 0.03806, 0.9808), (-0.3753, 0.07466, 0.9239), (-0.5449, 0.1084, 0.8315), (-0.6935, 0.1379, 0.7071), (-0.8155, 0.1622, 0.5556), (-0.9061, 0.1802, 0.3827), (-0.9619, 0.1913, 0.1951), (-0.9808, 0.1951, 0.0), (-0.1802, 0.07466, 0.9808), (-0.3536, 0.1464, 0.9239), (-0.5133, 0.2126, 0.8315), (-0.6533, 0.2706, 0.7071), (-0.7682, 0.3182, 0.5556), (-0.8536, 0.3536, 0.3827), (-0.9061, 0.3753, 0.1951), (-0.9239, 0.3827, 0.0), (-0.1622, 0.1084, 0.9808), (-0.3182, 0.2126, 0.9239), (-0.4619, 0.3087, 0.8315), (-0.5879, 0.3928, 0.7071), (-0.6913, 0.4619, 0.5556), (-0.7682, 0.5133, 0.3827), (-0.8155, 0.5449, 0.1951), (-0.8315, 0.5556, 0.0), (-0.1379, 0.1379, 0.9808), (-0.2706, 0.2706, 0.9239), (-0.3928, 0.3928, 0.8315), (-0.5, 0.5, 0.7071), (-0.5879, 0.5879, 0.5556), (-0.6533, 0.6533, 0.3827), (-0.6935, 0.6935, 0.1951), (-0.7071, 0.7071, 0.0), (-0.1084, 0.1622, 0.9808), (-0.2126, 0.3182, 0.9239), (-0.3087, 0.4619, 0.8315), (-0.3928, 0.5879, 0.7071), (-0.4619, 0.6913, 0.5556), (-0.5133, 0.7682, 0.3827), (-0.5449, 0.8155, 0.1951), (-0.5556, 0.8315, 0.0), (-0.07466, 0.1802, 0.9808), (-0.1464, 0.3536, 0.9239), (-0.2126, 0.5133, 0.8315), (-0.2706, 0.6533, 0.7071), (-0.3182, 0.7682, 0.5556), (-0.3536, 0.8536, 0.3827), (-0.3753, 0.9061, 0.1951), (-0.3827, 0.9239, 0.0), (-0.03806, 0.1913, 0.9808), (-0.07466, 0.3753, 0.9239), (-0.1084, 0.5449, 0.8315), (-0.1379, 0.6935, 0.7071), (-0.1622, 0.8155, 0.5556), (-0.1802, 0.9061, 0.3827), (-0.1913, 0.9619, 0.1951), (-0.1951, 0.9808, 0.0), (1.49e-08, 0.1951, 0.9808), (6.706e-08, 0.3827, 0.9239), (8.941e-08, 0.7071, 0.7071), (5.96e-08, 0.9239, 0.3827)], [], [(255, 0, 6, 7), (1, 255, 7, 8), (256, 1, 8, 9), (2, 256, 9, 10), (3, 2, 10, 11), (253, 44, 4), (254, 253, 4, 5), (0, 254, 5, 6), (6, 5, 13, 14), (7, 6, 14, 15), (8, 7, 15, 16), (9, 8, 16, 17), (10, 9, 17, 18), (11, 10, 18, 19), (4, 44, 12), (5, 4, 12, 13), (18, 17, 25, 26), (19, 18, 26, 27), (12, 44, 20), (13, 12, 20, 21), (14, 13, 21, 22), (15, 14, 22, 23), (16, 15, 23, 24), (17, 16, 24, 25), (23, 22, 30, 31), (24, 23, 31, 32), (25, 24, 32, 33), (26, 25, 33, 34), (27, 26, 34, 35), (20, 44, 28), (21, 20, 28, 29), (22, 21, 29, 30), (35, 34, 42, 43), (28, 44, 36), (29, 28, 36, 37), (30, 29, 37, 38), (31, 30, 38, 39), (32, 31, 39, 40), (33, 32, 40, 41), (34, 33, 41, 42), (39, 38, 47, 48), (40, 39, 48, 49), (41, 40, 49, 50), (42, 41, 50, 51), (43, 42, 51, 52), (36, 44, 45), (37, 36, 45, 46), (38, 37, 46, 47), (52, 51, 59, 60), (45, 44, 53), (46, 45, 53, 54), (47, 46, 54, 55), (48, 47, 55, 56), (49, 48, 56, 57), (50, 49, 57, 58), (51, 50, 58, 59), (57, 56, 64, 65), (58, 57, 65, 66), (59, 58, 66, 67), (60, 59, 67, 68), (53, 44, 61), (54, 53, 61, 62), (55, 54, 62, 63), (56, 55, 63, 64), (61, 44, 69), (62, 61, 69, 70), (63, 62, 70, 71), (64, 63, 71, 72), (65, 64, 72, 73), (66, 65, 73, 74), (67, 66, 74, 75), (68, 67, 75, 76), (73, 72, 80, 81), (74, 73, 81, 82), (75, 74, 82, 83), (76, 75, 83, 84), (69, 44, 77), (70, 69, 77, 78), (71, 70, 78, 79), (72, 71, 79, 80), (78, 77, 85, 86), (79, 78, 86, 87), (80, 79, 87, 88), (81, 80, 88, 89), (82, 81, 89, 90), (83, 82, 90, 91), (84, 83, 91, 92), (77, 44, 85), (90, 89, 97, 98), (91, 90, 98, 99), (92, 91, 99, 100), (85, 44, 93), (86, 85, 93, 94), (87, 86, 94, 95), (88, 87, 95, 96), (89, 88, 96, 97), (95, 94, 102, 103), (96, 95, 103, 104), (97, 96, 104, 105), (98, 97, 105, 106), (99, 98, 106, 107), (100, 99, 107, 108), (93, 44, 101), (94, 93, 101, 102), (107, 106, 114, 115), (108, 107, 115, 116), (101, 44, 109), (102, 101, 109, 110), (103, 102, 110, 111), (104, 103, 111, 112), (105, 104, 112, 113), (106, 105, 113, 114), (111, 110, 118, 119), (112, 111, 119, 120), (113, 112, 120, 121), (114, 113, 121, 122), (115, 114, 122, 123), (116, 115, 123, 124), (109, 44, 117), (110, 109, 117, 118), (123, 122, 130, 131), (124, 123, 131, 132), (117, 44, 125), (118, 117, 125, 126), (119, 118, 126, 127), (120, 119, 127, 128), (121, 120, 128, 129), (122, 121, 129, 130), (128, 127, 135, 136), (129, 128, 136, 137), (130, 129, 137, 138), (131, 130, 138, 139), (132, 131, 139, 140), (125, 44, 133), (126, 125, 133, 134), (127, 126, 134, 135), (140, 139, 147, 148), (133, 44, 141), (134, 133, 141, 142), (135, 134, 142, 143), (136, 135, 143, 144), (137, 136, 144, 145), (138, 137, 145, 146), (139, 138, 146, 147), (144, 143, 151, 152), (145, 144, 152, 153), (146, 145, 153, 154), (147, 146, 154, 155), (148, 147, 155, 156), (141, 44, 149), (142, 141, 149, 150), (143, 142, 150, 151), (156, 155, 163, 164), (149, 44, 157), (150, 149, 157, 158), (151, 150, 158, 159), (152, 151, 159, 160), (153, 152, 160, 161), (154, 153, 161, 162), (155, 154, 162, 163), (161, 160, 168, 169), (162, 161, 169, 170), (163, 162, 170, 171), (164, 163, 171, 172), (157, 44, 165), (158, 157, 165, 166), (159, 158, 166, 167), (160, 159, 167, 168), (166, 165, 173, 174), (167, 166, 174, 175), (168, 167, 175, 176), (169, 168, 176, 177), (170, 169, 177, 178), (171, 170, 178, 179), (172, 171, 179, 180), (165, 44, 173), (178, 177, 185, 186), (179, 178, 186, 187), (180, 179, 187, 188), (173, 44, 181), (174, 173, 181, 182), (175, 174, 182, 183), (176, 175, 183, 184), (177, 176, 184, 185), (182, 181, 189, 190), (183, 182, 190, 191), (184, 183, 191, 192), (185, 184, 192, 193), (186, 185, 193, 194), (187, 186, 194, 195), (188, 187, 195, 196), (181, 44, 189), (194, 193, 201, 202), (195, 194, 202, 203), (196, 195, 203, 204), (189, 44, 197), (190, 189, 197, 198), (191, 190, 198, 199), (192, 191, 199, 200), (193, 192, 200, 201), (199, 198, 206, 207), (200, 199, 207, 208), (201, 200, 208, 209), (202, 201, 209, 210), (203, 202, 210, 211), (204, 203, 211, 212), (197, 44, 205), (198, 197, 205, 206), (211, 210, 218, 219), (212, 211, 219, 220), (205, 44, 213), (206, 205, 213, 214), (207, 206, 214, 215), (208, 207, 215, 216), (209, 208, 216, 217), (210, 209, 217, 218), (215, 214, 222, 223), (216, 215, 223, 224), (217, 216, 224, 225), (218, 217, 225, 226), (219, 218, 226, 227), (220, 219, 227, 228), (213, 44, 221), (214, 213, 221, 222), (227, 226, 234, 235), (228, 227, 235, 236), (221, 44, 229), (222, 221, 229, 230), (223, 222, 230, 231), (224, 223, 231, 232), (225, 224, 232, 233), (226, 225, 233, 234), (232, 231, 239, 240), (233, 232, 240, 241), (234, 233, 241, 242), (235, 234, 242, 243), (236, 235, 243, 244), (229, 44, 237), (230, 229, 237, 238), (231, 230, 238, 239), (244, 243, 251, 252), (237, 44, 245), (238, 237, 245, 246), (239, 238, 246, 247), (240, 239, 247, 248), (241, 240, 248, 249), (242, 241, 249, 250), (243, 242, 250, 251), (249, 248, 255, 1), (250, 249, 1, 256), (251, 250, 256, 2), (11, 19, 27, 35, 43, 52, 60, 68, 76, 84, 92, 100, 108, 116, 124, 132, 140, 148, 156, 164, 172, 180, 188, 196, 204, 212, 220, 228, 236, 244, 252, 3), (252, 251, 2, 3), (245, 44, 253), (246, 245, 253, 254), (247, 246, 254, 0), (248, 247, 0, 255)])
me_sphere.polygons.foreach_set('use_smooth', [True] * 257)
_uv = me_sphere.uv_layers.new(name='UVMap')
_uv.uv.foreach_set('vector', [0.75, 0.75, 0.75, 0.8125, 0.7188, 0.8125, 0.7188, 0.75, 0.75, 0.6875, 0.75, 0.75, 0.7188, 0.75, 0.7188, 0.6875, 0.75, 0.625, 0.75, 0.6875, 0.7188, 0.6875, 0.7188, 0.625, 0.75, 0.5625, 0.75, 0.625, 0.7188, 0.625, 0.7188, 0.5625, 0.75, 0.5, 0.75, 0.5625, 0.7188, 0.5625, 0.7188, 0.5, 0.75, 0.9375, 0.7344, 1.0, 0.7188, 0.9375, 0.75, 0.875, 0.75, 0.9375, 0.7188, 0.9375, 0.7188, 0.875, 0.75, 0.8125, 0.75, 0.875, 0.7188, 0.875, 0.7188, 0.8125, 0.7188, 0.8125, 0.7188, 0.875, 0.6875, 0.875, 0.6875, 0.8125, 0.7188, 0.75, 0.7188, 0.8125, 0.6875, 0.8125, 0.6875, 0.75, 0.7188, 0.6875, 0.7188, 0.75, 0.6875, 0.75, 0.6875, 0.6875, 0.7188, 0.625, 0.7188, 0.6875, 0.6875, 0.6875, 0.6875, 0.625, 0.7188, 0.5625, 0.7188, 0.625, 0.6875, 0.625, 0.6875, 0.5625, 0.7188, 0.5, 0.7188, 0.5625, 0.6875, 0.5625, 0.6875, 0.5, 0.7188, 0.9375, 0.7031, 1.0, 0.6875, 0.9375, 0.7188, 0.875, 0.7188, 0.9375, 0.6875, 0.9375, 0.6875, 0.875, 0.6875, 0.5625, 0.6875, 0.625, 0.6562, 0.625, 0.6562, 0.5625, 0.6875, 0.5, 0.6875, 0.5625, 0.6562, 0.5625, 0.6562, 0.5, 0.6875, 0.9375, 0.6719, 1.0, 0.6562, 0.9375, 0.6875, 0.875, 0.6875, 0.9375, 0.6562, 0.9375, 0.6562, 0.875, 0.6875, 0.8125, 0.6875, 0.875, 0.6562, 0.875, 0.6562, 0.8125, 0.6875, 0.75, 0.6875, 0.8125, 0.6562, 0.8125, 0.6562, 0.75, 0.6875, 0.6875, 0.6875, 0.75, 0.6562, 0.75, 0.6562, 0.6875, 0.6875, 0.625, 0.6875, 0.6875, 0.6562, 0.6875, 0.6562, 0.625, 0.6562, 0.75, 0.6562, 0.8125, 0.625, 0.8125, 0.625, 0.75, 0.6562, 0.6875, 0.6562, 0.75, 0.625, 0.75, 0.625, 0.6875, 0.6562, 0.625, 0.6562, 0.6875, 0.625, 0.6875, 0.625, 0.625, 0.6562, 0.5625, 0.6562, 0.625, 0.625, 0.625, 0.625, 0.5625, 0.6562, 0.5, 0.6562, 0.5625, 0.625, 0.5625, 0.625, 0.5, 0.6562, 0.9375, 0.6406, 1.0, 0.625, 0.9375, 0.6562, 0.875, 0.6562, 0.9375, 0.625, 0.9375, 0.625, 0.875, 0.6562, 0.8125, 0.6562, 0.875, 0.625, 0.875, 0.625, 0.8125, 0.625, 0.5, 0.625, 0.5625, 0.5938, 0.5625, 0.5938, 0.5, 0.625, 0.9375, 0.6094, 1.0, 0.5938, 0.9375, 0.625, 0.875, 0.625, 0.9375, 0.5938, 0.9375, 0.5938, 0.875, 0.625, 0.8125, 0.625, 0.875, 0.5938, 0.875, 0.5938, 0.8125, 0.625, 0.75, 0.625, 0.8125, 0.5938, 0.8125, 0.5938, 0.75, 0.625, 0.6875, 0.625, 0.75, 0.5938, 0.75, 0.5938, 0.6875, 0.625, 0.625, 0.625, 0.6875, 0.5938, 0.6875, 0.5938, 0.625, 0.625, 0.5625, 0.625, 0.625, 0.5938, 0.625, 0.5938, 0.5625, 0.5938, 0.75, 0.5938, 0.8125, 0.5625, 0.8125, 0.5625, 0.75, 0.5938, 0.6875, 0.5938, 0.75, 0.5625, 0.75, 0.5625, 0.6875, 0.5938, 0.625, 0.5938, 0.6875, 0.5625, 0.6875, 0.5625, 0.625, 0.5938, 0.5625, 0.5938, 0.625, 0.5625, 0.625, 0.5625, 0.5625, 0.5938, 0.5, 0.5938, 0.5625, 0.5625, 0.5625, 0.5625, 0.5, 0.5938, 0.9375, 0.5781, 1.0, 0.5625, 0.9375, 0.5938, 0.875, 0.5938, 0.9375, 0.5625, 0.9375, 0.5625, 0.875, 0.5938, 0.8125, 0.5938, 0.875, 0.5625, 0.875, 0.5625, 0.8125, 0.5625, 0.5, 0.5625, 0.5625, 0.5312, 0.5625, 0.5312, 0.5, 0.5625, 0.9375, 0.5469, 1.0, 0.5312, 0.9375, 0.5625, 0.875, 0.5625, 0.9375, 0.5312, 0.9375, 0.5312, 0.875, 0.5625, 0.8125, 0.5625, 0.875, 0.5312, 0.875, 0.5312, 0.8125, 0.5625, 0.75, 0.5625, 0.8125, 0.5312, 0.8125, 0.5312, 0.75, 0.5625, 0.6875, 0.5625, 0.75, 0.5312, 0.75, 0.5312, 0.6875, 0.5625, 0.625, 0.5625, 0.6875, 0.5312, 0.6875, 0.5312, 0.625, 0.5625, 0.5625, 0.5625, 0.625, 0.5312, 0.625, 0.5312, 0.5625, 0.5312, 0.6875, 0.5312, 0.75, 0.5, 0.75, 0.5, 0.6875, 0.5312, 0.625, 0.5312, 0.6875, 0.5, 0.6875, 0.5, 0.625, 0.5312, 0.5625, 0.5312, 0.625, 0.5, 0.625, 0.5, 0.5625, 0.5312, 0.5, 0.5312, 0.5625, 0.5, 0.5625, 0.5, 0.5, 0.5312, 0.9375, 0.5156, 1.0, 0.5, 0.9375, 0.5312, 0.875, 0.5312, 0.9375, 0.5, 0.9375, 0.5, 0.875, 0.5312, 0.8125, 0.5312, 0.875, 0.5, 0.875, 0.5, 0.8125, 0.5312, 0.75, 0.5312, 0.8125, 0.5, 0.8125, 0.5, 0.75, 0.5, 0.9375, 0.4844, 1.0, 0.4688, 0.9375, 0.5, 0.875, 0.5, 0.9375, 0.4688, 0.9375, 0.4688, 0.875, 0.5, 0.8125, 0.5, 0.875, 0.4688, 0.875, 0.4688, 0.8125, 0.5, 0.75, 0.5, 0.8125, 0.4688, 0.8125, 0.4688, 0.75, 0.5, 0.6875, 0.5, 0.75, 0.4688, 0.75, 0.4687, 0.6875, 0.5, 0.625, 0.5, 0.6875, 0.4687, 0.6875, 0.4688, 0.625, 0.5, 0.5625, 0.5, 0.625, 0.4688, 0.625, 0.4688, 0.5625, 0.5, 0.5, 0.5, 0.5625, 0.4688, 0.5625, 0.4687, 0.5, 0.4687, 0.6875, 0.4688, 0.75, 0.4375, 0.75, 0.4375, 0.6875, 0.4688, 0.625, 0.4687, 0.6875, 0.4375, 0.6875, 0.4375, 0.625, 0.4688, 0.5625, 0.4688, 0.625, 0.4375, 0.625, 0.4375, 0.5625, 0.4687, 0.5, 0.4688, 0.5625, 0.4375, 0.5625, 0.4375, 0.5, 0.4688, 0.9375, 0.4531, 1.0, 0.4375, 0.9375, 0.4688, 0.875, 0.4688, 0.9375, 0.4375, 0.9375, 0.4375, 0.875, 0.4688, 0.8125, 0.4688, 0.875, 0.4375, 0.875, 0.4375, 0.8125, 0.4688, 0.75, 0.4688, 0.8125, 0.4375, 0.8125, 0.4375, 0.75, 0.4375, 0.875, 0.4375, 0.9375, 0.4062, 0.9375, 0.4062, 0.875, 0.4375, 0.8125, 0.4375, 0.875, 0.4062, 0.875, 0.4062, 0.8125, 0.4375, 0.75, 0.4375, 0.8125, 0.4062, 0.8125, 0.4062, 0.75, 0.4375, 0.6875, 0.4375, 0.75, 0.4062, 0.75, 0.4062, 0.6875, 0.4375, 0.625, 0.4375, 0.6875, 0.4062, 0.6875, 0.4062, 0.625, 0.4375, 0.5625, 0.4375, 0.625, 0.4062, 0.625, 0.4062, 0.5625, 0.4375, 0.5, 0.4375, 0.5625, 0.4062, 0.5625, 0.4062, 0.5, 0.4375, 0.9375, 0.4219, 1.0, 0.4062, 0.9375, 0.4062, 0.625, 0.4062, 0.6875, 0.375, 0.6875, 0.375, 0.625, 0.4062, 0.5625, 0.4062, 0.625, 0.375, 0.625, 0.375, 0.5625, 0.4062, 0.5, 0.4062, 0.5625, 0.375, 0.5625, 0.375, 0.5, 0.4062, 0.9375, 0.3906, 1.0, 0.375, 0.9375, 0.4062, 0.875, 0.4062, 0.9375, 0.375, 0.9375, 0.375, 0.875, 0.4062, 0.8125, 0.4062, 0.875, 0.375, 0.875, 0.375, 0.8125, 0.4062, 0.75, 0.4062, 0.8125, 0.375, 0.8125, 0.375, 0.75, 0.4062, 0.6875, 0.4062, 0.75, 0.375, 0.75, 0.375, 0.6875, 0.375, 0.8125, 0.375, 0.875, 0.3438, 0.875, 0.3438, 0.8125, 0.375, 0.75, 0.375, 0.8125, 0.3438, 0.8125, 0.3438, 0.75, 0.375, 0.6875, 0.375, 0.75, 0.3438, 0.75, 0.3438, 0.6875, 0.375, 0.625, 0.375, 0.6875, 0.3438, 0.6875, 0.3438, 0.625, 0.375, 0.5625, 0.375, 0.625, 0.3438, 0.625, 0.3438, 0.5625, 0.375, 0.5, 0.375, 0.5625, 0.3438, 0.5625, 0.3437, 0.5, 0.375, 0.9375, 0.3594, 1.0, 0.3438, 0.9375, 0.375, 0.875, 0.375, 0.9375, 0.3438, 0.9375, 0.3438, 0.875, 0.3438, 0.5625, 0.3438, 0.625, 0.3125, 0.625, 0.3125, 0.5625, 0.3437, 0.5, 0.3438, 0.5625, 0.3125, 0.5625, 0.3125, 0.5, 0.3438, 0.9375, 0.3281, 1.0, 0.3125, 0.9375, 0.3438, 0.875, 0.3438, 0.9375, 0.3125, 0.9375, 0.3125, 0.875, 0.3438, 0.8125, 0.3438, 0.875, 0.3125, 0.875, 0.3125, 0.8125, 0.3438, 0.75, 0.3438, 0.8125, 0.3125, 0.8125, 0.3125, 0.75, 0.3438, 0.6875, 0.3438, 0.75, 0.3125, 0.75, 0.3125, 0.6875, 0.3438, 0.625, 0.3438, 0.6875, 0.3125, 0.6875, 0.3125, 0.625, 0.3125, 0.8125, 0.3125, 0.875, 0.2812, 0.875, 0.2812, 0.8125, 0.3125, 0.75, 0.3125, 0.8125, 0.2812, 0.8125, 0.2812, 0.75, 0.3125, 0.6875, 0.3125, 0.75, 0.2812, 0.75, 0.2812, 0.6875, 0.3125, 0.625, 0.3125, 0.6875, 0.2812, 0.6875, 0.2812, 0.625, 0.3125, 0.5625, 0.3125, 0.625, 0.2812, 0.625, 0.2812, 0.5625, 0.3125, 0.5, 0.3125, 0.5625, 0.2812, 0.5625, 0.2812, 0.5, 0.3125, 0.9375, 0.2969, 1.0, 0.2812, 0.9375, 0.3125, 0.875, 0.3125, 0.9375, 0.2812, 0.9375, 0.2812, 0.875, 0.2812, 0.5625, 0.2812, 0.625, 0.25, 0.625, 0.25, 0.5625, 0.2812, 0.5, 0.2812, 0.5625, 0.25, 0.5625, 0.25, 0.5, 0.2812, 0.9375, 0.2656, 1.0, 0.25, 0.9375, 0.2812, 0.875, 0.2812, 0.9375, 0.25, 0.9375, 0.25, 0.875, 0.2812, 0.8125, 0.2812, 0.875, 0.25, 0.875, 0.25, 0.8125, 0.2812, 0.75, 0.2812, 0.8125, 0.25, 0.8125, 0.25, 0.75, 0.2812, 0.6875, 0.2812, 0.75, 0.25, 0.75, 0.25, 0.6875, 0.2812, 0.625, 0.2812, 0.6875, 0.25, 0.6875, 0.25, 0.625, 0.25, 0.75, 0.25, 0.8125, 0.2188, 0.8125, 0.2188, 0.75, 0.25, 0.6875, 0.25, 0.75, 0.2188, 0.75, 0.2188, 0.6875, 0.25, 0.625, 0.25, 0.6875, 0.2188, 0.6875, 0.2188, 0.625, 0.25, 0.5625, 0.25, 0.625, 0.2188, 0.625, 0.2188, 0.5625, 0.25, 0.5, 0.25, 0.5625, 0.2188, 0.5625, 0.2187, 0.5, 0.25, 0.9375, 0.2344, 1.0, 0.2188, 0.9375, 0.25, 0.875, 0.25, 0.9375, 0.2188, 0.9375, 0.2188, 0.875, 0.25, 0.8125, 0.25, 0.875, 0.2188, 0.875, 0.2188, 0.8125, 0.2187, 0.5, 0.2188, 0.5625, 0.1875, 0.5625, 0.1875, 0.5, 0.2188, 0.9375, 0.2031, 1.0, 0.1875, 0.9375, 0.2188, 0.875, 0.2188, 0.9375, 0.1875, 0.9375, 0.1875, 0.875, 0.2188, 0.8125, 0.2188, 0.875, 0.1875, 0.875, 0.1875, 0.8125, 0.2188, 0.75, 0.2188, 0.8125, 0.1875, 0.8125, 0.1875, 0.75, 0.2188, 0.6875, 0.2188, 0.75, 0.1875, 0.75, 0.1875, 0.6875, 0.2188, 0.625, 0.2188, 0.6875, 0.1875, 0.6875, 0.1875, 0.625, 0.2188, 0.5625, 0.2188, 0.625, 0.1875, 0.625, 0.1875, 0.5625, 0.1875, 0.75, 0.1875, 0.8125, 0.1562, 0.8125, 0.1562, 0.75, 0.1875, 0.6875, 0.1875, 0.75, 0.1562, 0.75, 0.1562, 0.6875, 0.1875, 0.625, 0.1875, 0.6875, 0.1562, 0.6875, 0.1563, 0.625, 0.1875, 0.5625, 0.1875, 0.625, 0.1563, 0.625, 0.1562, 0.5625, 0.1875, 0.5, 0.1875, 0.5625, 0.1562, 0.5625, 0.1562, 0.5, 0.1875, 0.9375, 0.1719, 1.0, 0.1563, 0.9375, 0.1875, 0.875, 0.1875, 0.9375, 0.1563, 0.9375, 0.1562, 0.875, 0.1875, 0.8125, 0.1875, 0.875, 0.1562, 0.875, 0.1562, 0.8125, 0.1562, 0.5, 0.1562, 0.5625, 0.125, 0.5625, 0.125, 0.5, 0.1563, 0.9375, 0.1406, 1.0, 0.125, 0.9375, 0.1562, 0.875, 0.1563, 0.9375, 0.125, 0.9375, 0.125, 0.875, 0.1562, 0.8125, 0.1562, 0.875, 0.125, 0.875, 0.125, 0.8125, 0.1562, 0.75, 0.1562, 0.8125, 0.125, 0.8125, 0.125, 0.75, 0.1562, 0.6875, 0.1562, 0.75, 0.125, 0.75, 0.125, 0.6875, 0.1563, 0.625, 0.1562, 0.6875, 0.125, 0.6875, 0.125, 0.625, 0.1562, 0.5625, 0.1563, 0.625, 0.125, 0.625, 0.125, 0.5625, 0.125, 0.6875, 0.125, 0.75, 0.09375, 0.75, 0.09375, 0.6875, 0.125, 0.625, 0.125, 0.6875, 0.09375, 0.6875, 0.09375, 0.625, 0.125, 0.5625, 0.125, 0.625, 0.09375, 0.625, 0.09375, 0.5625, 0.125, 0.5, 0.125, 0.5625, 0.09375, 0.5625, 0.09375, 0.5, 0.125, 0.9375, 0.1094, 1.0, 0.09375, 0.9375, 0.125, 0.875, 0.125, 0.9375, 0.09375, 0.9375, 0.09375, 0.875, 0.125, 0.8125, 0.125, 0.875, 0.09375, 0.875, 0.09375, 0.8125, 0.125, 0.75, 0.125, 0.8125, 0.09375, 0.8125, 0.09375, 0.75, 0.09375, 0.875, 0.09375, 0.9375, 0.0625, 0.9375, 0.0625, 0.875, 0.09375, 0.8125, 0.09375, 0.875, 0.0625, 0.875, 0.0625, 0.8125, 0.09375, 0.75, 0.09375, 0.8125, 0.0625, 0.8125, 0.0625, 0.75, 0.09375, 0.6875, 0.09375, 0.75, 0.0625, 0.75, 0.0625, 0.6875, 0.09375, 0.625, 0.09375, 0.6875, 0.0625, 0.6875, 0.0625, 0.625, 0.09375, 0.5625, 0.09375, 0.625, 0.0625, 0.625, 0.0625, 0.5625, 0.09375, 0.5, 0.09375, 0.5625, 0.0625, 0.5625, 0.0625, 0.5, 0.09375, 0.9375, 0.07812, 1.0, 0.0625, 0.9375, 0.0625, 0.625, 0.0625, 0.6875, 0.03125, 0.6875, 0.03125, 0.625, 0.0625, 0.5625, 0.0625, 0.625, 0.03125, 0.625, 0.03125, 0.5625, 0.0625, 0.5, 0.0625, 0.5625, 0.03125, 0.5625, 0.03125, 0.5, 0.0625, 0.9375, 0.04687, 1.0, 0.03125, 0.9375, 0.0625, 0.875, 0.0625, 0.9375, 0.03125, 0.9375, 0.03125, 0.875, 0.0625, 0.8125, 0.0625, 0.875, 0.03125, 0.875, 0.03125, 0.8125, 0.0625, 0.75, 0.0625, 0.8125, 0.03125, 0.8125, 0.03125, 0.75, 0.0625, 0.6875, 0.0625, 0.75, 0.03125, 0.75, 0.03125, 0.6875, 0.03125, 0.875, 0.03125, 0.9375, 0.0, 0.9375, 0.0, 0.875, 0.03125, 0.8125, 0.03125, 0.875, 0.0, 0.875, 0.0, 0.8125, 0.03125, 0.75, 0.03125, 0.8125, 0.0, 0.8125, 0.0, 0.75, 0.03125, 0.6875, 0.03125, 0.75, 0.0, 0.75, 0.0, 0.6875, 0.03125, 0.625, 0.03125, 0.6875, 0.0, 0.6875, 0.0, 0.625, 0.03125, 0.5625, 0.03125, 0.625, 0.0, 0.625, 0.0, 0.5625, 0.03125, 0.5, 0.03125, 0.5625, 0.0, 0.5625, 0.0, 0.5, 0.03125, 0.9375, 0.01562, 1.0, 0.0, 0.9375, 1.0, 0.625, 1.0, 0.6875, 0.9687, 0.6875, 0.9688, 0.625, 1.0, 0.5625, 1.0, 0.625, 0.9688, 0.625, 0.9687, 0.5625, 1.0, 0.5, 1.0, 0.5625, 0.9687, 0.5625, 0.9687, 0.5, 1.0, 0.9375, 0.9844, 1.0, 0.9688, 0.9375, 1.0, 0.875, 1.0, 0.9375, 0.9688, 0.9375, 0.9687, 0.875, 1.0, 0.8125, 1.0, 0.875, 0.9687, 0.875, 0.9687, 0.8125, 1.0, 0.75, 1.0, 0.8125, 0.9687, 0.8125, 0.9688, 0.75, 1.0, 0.6875, 1.0, 0.75, 0.9688, 0.75, 0.9687, 0.6875, 0.9687, 0.8125, 0.9687, 0.875, 0.9375, 0.875, 0.9375, 0.8125, 0.9688, 0.75, 0.9687, 0.8125, 0.9375, 0.8125, 0.9375, 0.75, 0.9687, 0.6875, 0.9688, 0.75, 0.9375, 0.75, 0.9375, 0.6875, 0.9688, 0.625, 0.9687, 0.6875, 0.9375, 0.6875, 0.9375, 0.625, 0.9687, 0.5625, 0.9688, 0.625, 0.9375, 0.625, 0.9375, 0.5625, 0.9687, 0.5, 0.9687, 0.5625, 0.9375, 0.5625, 0.9375, 0.5, 0.9688, 0.9375, 0.9531, 1.0, 0.9375, 0.9375, 0.9687, 0.875, 0.9688, 0.9375, 0.9375, 0.9375, 0.9375, 0.875, 0.9375, 0.5625, 0.9375, 0.625, 0.9062, 0.625, 0.9062, 0.5625, 0.9375, 0.5, 0.9375, 0.5625, 0.9062, 0.5625, 0.9062, 0.5, 0.9375, 0.9375, 0.9219, 1.0, 0.9062, 0.9375, 0.9375, 0.875, 0.9375, 0.9375, 0.9062, 0.9375, 0.9062, 0.875, 0.9375, 0.8125, 0.9375, 0.875, 0.9062, 0.875, 0.9062, 0.8125, 0.9375, 0.75, 0.9375, 0.8125, 0.9062, 0.8125, 0.9062, 0.75, 0.9375, 0.6875, 0.9375, 0.75, 0.9062, 0.75, 0.9062, 0.6875, 0.9375, 0.625, 0.9375, 0.6875, 0.9062, 0.6875, 0.9062, 0.625, 0.9062, 0.8125, 0.9062, 0.875, 0.875, 0.875, 0.875, 0.8125, 0.9062, 0.75, 0.9062, 0.8125, 0.875, 0.8125, 0.875, 0.75, 0.9062, 0.6875, 0.9062, 0.75, 0.875, 0.75, 0.875, 0.6875, 0.9062, 0.625, 0.9062, 0.6875, 0.875, 0.6875, 0.875, 0.625, 0.9062, 0.5625, 0.9062, 0.625, 0.875, 0.625, 0.875, 0.5625, 0.9062, 0.5, 0.9062, 0.5625, 0.875, 0.5625, 0.875, 0.5, 0.9062, 0.9375, 0.8906, 1.0, 0.875, 0.9375, 0.9062, 0.875, 0.9062, 0.9375, 0.875, 0.9375, 0.875, 0.875, 0.875, 0.5625, 0.875, 0.625, 0.8438, 0.625, 0.8437, 0.5625, 0.875, 0.5, 0.875, 0.5625, 0.8437, 0.5625, 0.8437, 0.5, 0.875, 0.9375, 0.8594, 1.0, 0.8438, 0.9375, 0.875, 0.875, 0.875, 0.9375, 0.8438, 0.9375, 0.8438, 0.875, 0.875, 0.8125, 0.875, 0.875, 0.8438, 0.875, 0.8437, 0.8125, 0.875, 0.75, 0.875, 0.8125, 0.8437, 0.8125, 0.8438, 0.75, 0.875, 0.6875, 0.875, 0.75, 0.8438, 0.75, 0.8437, 0.6875, 0.875, 0.625, 0.875, 0.6875, 0.8437, 0.6875, 0.8438, 0.625, 0.8438, 0.75, 0.8437, 0.8125, 0.8125, 0.8125, 0.8125, 0.75, 0.8437, 0.6875, 0.8438, 0.75, 0.8125, 0.75, 0.8125, 0.6875, 0.8438, 0.625, 0.8437, 0.6875, 0.8125, 0.6875, 0.8125, 0.625, 0.8437, 0.5625, 0.8438, 0.625, 0.8125, 0.625, 0.8125, 0.5625, 0.8437, 0.5, 0.8437, 0.5625, 0.8125, 0.5625, 0.8125, 0.5, 0.8438, 0.9375, 0.8281, 1.0, 0.8125, 0.9375, 0.8438, 0.875, 0.8438, 0.9375, 0.8125, 0.9375, 0.8125, 0.875, 0.8437, 0.8125, 0.8438, 0.875, 0.8125, 0.875, 0.8125, 0.8125, 0.8125, 0.5, 0.8125, 0.5625, 0.7812, 0.5625, 0.7812, 0.5, 0.8125, 0.9375, 0.7969, 1.0, 0.7812, 0.9375, 0.8125, 0.875, 0.8125, 0.9375, 0.7812, 0.9375, 0.7812, 0.875, 0.8125, 0.8125, 0.8125, 0.875, 0.7812, 0.875, 0.7812, 0.8125, 0.8125, 0.75, 0.8125, 0.8125, 0.7812, 0.8125, 0.7812, 0.75, 0.8125, 0.6875, 0.8125, 0.75, 0.7812, 0.75, 0.7812, 0.6875, 0.8125, 0.625, 0.8125, 0.6875, 0.7812, 0.6875, 0.7812, 0.625, 0.8125, 0.5625, 0.8125, 0.625, 0.7812, 0.625, 0.7812, 0.5625, 0.7812, 0.6875, 0.7812, 0.75, 0.75, 0.75, 0.75, 0.6875, 0.7812, 0.625, 0.7812, 0.6875, 0.75, 0.6875, 0.75, 0.625, 0.7812, 0.5625, 0.7812, 0.625, 0.75, 0.625, 0.75, 0.5625, 0.7188, 0.5, 0.6875, 0.5, 0.6562, 0.5, 0.625, 0.5, 0.5938, 0.5, 0.5625, 0.5, 0.5312, 0.5, 0.5, 0.5, 0.4687, 0.5, 0.4375, 0.5, 0.4062, 0.5, 0.375, 0.5, 0.3437, 0.5, 0.3125, 0.5, 0.2812, 0.5, 0.25, 0.5, 0.2187, 0.5, 0.1875, 0.5, 0.1562, 0.5, 0.125, 0.5, 0.09375, 0.5, 0.0625, 0.5, 0.03125, 0.5, 0.0, 0.5, 0.9687, 0.5, 0.9375, 0.5, 0.9062, 0.5, 0.875, 0.5, 0.8437, 0.5, 0.8125, 0.5, 0.7812, 0.5, 0.75, 0.5, 0.7812, 0.5, 0.7812, 0.5625, 0.75, 0.5625, 0.75, 0.5, 0.7812, 0.9375, 0.7656, 1.0, 0.75, 0.9375, 0.7812, 0.875, 0.7812, 0.9375, 0.75, 0.9375, 0.75, 0.875, 0.7812, 0.8125, 0.7812, 0.875, 0.75, 0.875, 0.75, 0.8125, 0.7812, 0.75, 0.7812, 0.8125, 0.75, 0.8125, 0.75, 0.75])
me_sphere.update()

# ---- objects
ob_fencesection = bpy.data.objects.new('FenceSection', me_cube)
ob_fencepost = bpy.data.objects.new('FencePost', me_cube_012)
ob_dirtpatch = bpy.data.objects.new('DirtPatch', me_sphere)

# ---- transforms, parenting, visibility, modifiers, constraints
ob_fencesection.location = (0.0, 0.0, 0.0)
ob_fencesection.lock_rotations_4d = False
ob_fencesection.empty_display_type = 'ARROWS'
ob_fencesection.lineart.crease_threshold = 0.0
_m = ob_fencesection.modifiers.new('Auto Smooth', 'NODES')
_m.node_group = ng_auto_smooth
_gi = [s.identifier for s in ng_auto_smooth.interface.items_tree if s.item_type == 'SOCKET' and s.in_out == 'INPUT']
_m[_gi[1]] = 0.5236  # Angle
ob_fencepost.location = (-0.4387, 0.0, 0.2016)
_m = ob_fencepost.modifiers.new('Auto Smooth', 'NODES')
_m.node_group = ng_auto_smooth
_gi = [s.identifier for s in ng_auto_smooth.interface.items_tree if s.item_type == 'SOCKET' and s.in_out == 'INPUT']
_m[_gi[1]] = 0.5236  # Angle
ob_dirtpatch.location = (-0.4394, 0.0, 0.0)
ob_dirtpatch.scale = (0.3039, 0.3039, 0.06478)
_m = ob_dirtpatch.modifiers.new('Auto Smooth', 'NODES')
_m.node_group = ng_auto_smooth
_gi = [s.identifier for s in ng_auto_smooth.interface.items_tree if s.item_type == 'SOCKET' and s.in_out == 'INPUT']
_m[_gi[1]] = 0.5236  # Angle

# ---- collection membership
col_collection.objects.link(ob_fencesection)
col_collection.objects.link(ob_fencepost)
col_collection.objects.link(ob_dirtpatch)

# ---- scene / render settings (as saved in the file)
scene.frame_start = 1; scene.frame_end = 250; scene.frame_set(1)
scene.render.engine = 'BLENDER_EEVEE_NEXT'
scene.cycles.sampling_pattern = 'TABULATED_SOBOL'
scene.cycles.use_light_tree = False
scene.view_settings.view_transform = 'Filmic'
bpy.context.view_layer.update()

# ---- added for rendering (the .blend has no active camera and no usable light): camera, sun
cam_auto = bpy.data.cameras.new('AutoCamera')
cam_auto.lens = 50.0
cam_auto.sensor_width = 36.0
cam_auto.clip_end = 1000.0
ob_auto_camera = bpy.data.objects.new('AutoCamera', cam_auto)
scene.collection.objects.link(ob_auto_camera)
ob_auto_camera.location = (4.19477, -4.11575, 3.77726)
ob_auto_camera.rotation_euler = (1.09748, -7.21219e-08, 0.694738)
scene.camera = ob_auto_camera
light_auto_sun = bpy.data.lights.new('AutoSun', 'SUN')
light_auto_sun.energy = 3.0
light_auto_sun.angle = 0.0523599
ob_auto_sun = bpy.data.objects.new('AutoSun', light_auto_sun)
scene.collection.objects.link(ob_auto_sun)
ob_auto_sun.rotation_euler = (0.872665, 0.174533, 0.523599)
bpy.context.view_layer.update()
